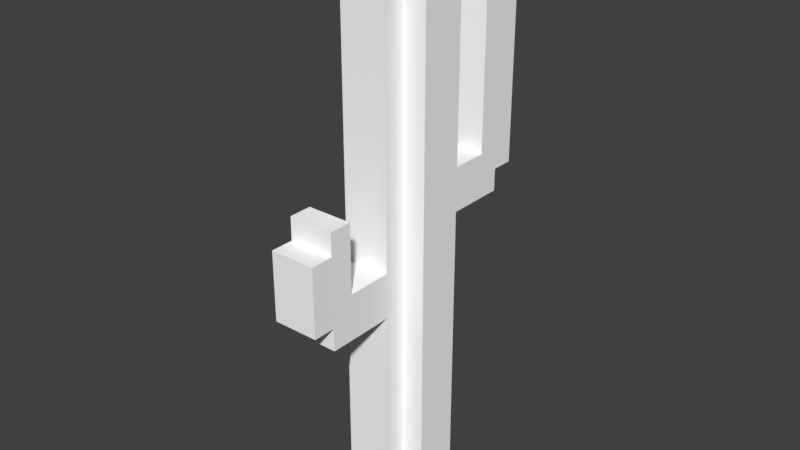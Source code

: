 # Source: Desert_Cactus.blend  (saved by Blender 2.79.0; exported with 4.5.12 LTS)
import bpy
from mathutils import Matrix  # noqa: F401  (used for matrix-valued properties, if any)

bpy.ops.wm.read_factory_settings(use_empty=True)
scene = bpy.context.scene
scene.name = 'Scene'

# ---- collections
col_collection_1 = bpy.data.collections.new('Collection 1'); scene.collection.children.link(col_collection_1)

# ---- materials (node trees are filled in below, after node groups)
mat_palette_002 = bpy.data.materials.new('palette.002')
mat_palette_002.alpha_threshold = 0.0
mat_palette_002.use_transparent_shadow = False
mat_palette_002.diffuse_color = (1.0, 1.0, 1.0, 1.0)
mat_palette_002.specular_color = (0.0, 0.0, 0.0)
mat_palette_002.roughness = 0.5
mat_palette_002.specular_intensity = 1.0

# ---- material node trees

# ---- world
world_world = bpy.data.worlds.new('World'); scene.world = world_world
world_world.color = (0.05088, 0.05088, 0.05088)
world_world.use_sun_shadow = False
world_world.sun_shadow_jitter_overblur = 0.0
world_world.cycles.sampling_method = 'MANUAL'

# ---- meshes
me_cacto_1 = bpy.data.meshes.new('Cacto_1')
me_cacto_1.from_pydata([(1.0, 13.0, -2.0), (1.0, 0.0, -3.0), (1.0, 0.0, -1.0), (1.0, 13.0, -3.0), (1.0, 14.0, -1.0), (1.0, 14.0, -2.0), (1.0, 18.0, -2.0), (1.0, 18.0, -3.0), (1.0, 19.0, -2.0), (1.0, 19.0, -3.0), (1.0, 21.0, -2.0), (1.0, 21.0, -3.0), (1.0, 22.0, -2.0), (1.0, 22.0, -3.0), (1.0, 23.0, -1.0), (1.0, 23.0, -3.0), (2.0, 9.0, 0.0), (2.0, 0.0, -1.0), (2.0, 0.0, 0.0), (2.0, 10.0, 3.0), (2.0, 9.0, 2.0), (2.0, 9.0, 3.0), (2.0, 10.0, 2.0), (2.0, 10.0, 1.0), (2.0, 11.0, 4.0), (2.0, 10.0, 4.0), (2.0, 11.0, 3.0), (2.0, 11.0, 2.0), (2.0, 11.0, 1.0), (2.0, 11.0, 0.0), (2.0, 12.0, 4.0), (2.0, 12.0, 3.0), (2.0, 12.0, -3.0), (2.0, 0.0, -4.0), (2.0, 0.0, -3.0), (2.0, 12.0, -4.0), (2.0, 13.0, 4.0), (2.0, 13.0, 3.0), (2.0, 13.0, 2.0), (2.0, 13.0, 0.0), (2.0, 13.0, -1.0), (2.0, 13.0, -3.0), (2.0, 12.0, -5.0), (2.0, 13.0, -5.0), (2.0, 12.0, -7.0), (2.0, 13.0, -7.0), (2.0, 14.0, 3.0), (2.0, 14.0, 2.0), (2.0, 14.0, -1.0), (2.0, 14.0, -3.0), (2.0, 13.0, -8.0), (2.0, 14.0, -4.0), (2.0, 14.0, -6.0), (2.0, 18.0, -3.0), (2.0, 18.0, -6.0), (2.0, 18.0, -7.0), (2.0, 19.0, -3.0), (2.0, 19.0, -6.0), (2.0, 19.0, -7.0), (2.0, 21.0, -3.0), (2.0, 21.0, -7.0), (2.0, 21.0, -8.0), (2.0, 22.0, 0.0), (2.0, 22.0, -1.0), (2.0, 22.0, -3.0), (2.0, 22.0, -6.0), (2.0, 22.0, -7.0), (2.0, 22.0, -8.0), (2.0, 23.0, 0.0), (2.0, 23.0, -1.0), (2.0, 23.0, -3.0), (2.0, 23.0, -4.0), (2.0, 23.0, -6.0), (2.0, 23.0, -7.0), (2.0, 24.0, -1.0), (2.0, 23.0, -2.0), (2.0, 24.0, -2.0), (2.0, 24.0, -3.0), (4.0, 0.0, 0.0), (4.0, 0.0, -1.0), (4.0, 9.0, 0.0), (4.0, 9.0, 3.0), (4.0, 10.0, 3.0), (4.0, 10.0, 4.0), (4.0, 11.0, 4.0), (4.0, 11.0, 3.0), (4.0, 11.0, 2.0), (4.0, 11.0, 0.0), (4.0, 0.0, -3.0), (4.0, 0.0, -4.0), (4.0, 11.0, -3.0), (4.0, 11.0, -4.0), (4.0, 12.0, 3.0), (4.0, 12.0, 2.0), (4.0, 12.0, -1.0), (4.0, 12.0, -4.0), (4.0, 13.0, 4.0), (4.0, 13.0, 3.0), (4.0, 13.0, 2.0), (4.0, 13.0, -3.0), (4.0, 12.0, -7.0), (4.0, 13.0, -4.0), (4.0, 13.0, -5.0), (4.0, 13.0, -7.0), (4.0, 14.0, 3.0), (4.0, 14.0, 2.0), (4.0, 14.0, 0.0), (4.0, 14.0, -1.0), (4.0, 14.0, -4.0), (4.0, 13.0, -8.0), (4.0, 14.0, -5.0), (4.0, 14.0, -6.0), (4.0, 15.0, -3.0), (4.0, 16.0, -3.0), (4.0, 17.0, 0.0), (4.0, 17.0, -1.0), (4.0, 18.0, 0.0), (4.0, 18.0, -1.0), (4.0, 18.0, -7.0), (4.0, 18.0, -8.0), (4.0, 19.0, -7.0), (4.0, 19.0, -8.0), (4.0, 20.0, -6.0), (4.0, 20.0, -7.0), (4.0, 21.0, 0.0), (4.0, 21.0, -1.0), (4.0, 22.0, -3.0), (4.0, 22.0, -6.0), (4.0, 22.0, -7.0), (4.0, 22.0, -8.0), (4.0, 23.0, 0.0), (4.0, 23.0, -1.0), (4.0, 23.0, -3.0), (4.0, 23.0, -4.0), (4.0, 23.0, -6.0), (4.0, 23.0, -7.0), (4.0, 23.0, -2.0), (4.0, 24.0, -1.0), (4.0, 24.0, -2.0), (4.0, 24.0, -3.0), (5.0, 0.0, -1.0), (5.0, 0.0, -3.0), (5.0, 12.0, -1.0), (5.0, 12.0, -2.0), (5.0, 13.0, -2.0), (5.0, 13.0, -3.0), (5.0, 15.0, -2.0), (5.0, 15.0, -3.0), (5.0, 16.0, -2.0), (5.0, 16.0, -3.0), (5.0, 22.0, -2.0), (5.0, 22.0, -3.0), (5.0, 23.0, -1.0), (5.0, 23.0, -2.0), (5.0, 23.0, -3.0), (3.0, 10.0, 4.0), (2.0, 11.0, 4.0), (2.0, 10.0, 4.0), (3.0, 11.0, 4.0), (2.0, 12.0, 4.0), (3.0, 12.0, 4.0), (2.0, 13.0, 4.0), (4.0, 10.0, 4.0), (4.0, 11.0, 4.0), (4.0, 13.0, 4.0), (3.0, 10.0, 3.0), (2.0, 10.0, 3.0), (2.0, 9.0, 3.0), (3.0, 13.0, 3.0), (2.0, 14.0, 3.0), (2.0, 13.0, 3.0), (3.0, 14.0, 3.0), (4.0, 9.0, 3.0), (4.0, 10.0, 3.0), (4.0, 13.0, 3.0), (4.0, 14.0, 3.0), (3.0, 9.0, 0.0), (2.0, 9.0, 0.0), (2.0, 0.0, 0.0), (3.0, 11.0, 0.0), (2.0, 13.0, 0.0), (2.0, 11.0, 0.0), (3.0, 13.0, 0.0), (2.0, 22.0, 0.0), (3.0, 14.0, 0.0), (3.0, 17.0, 0.0), (3.0, 18.0, 0.0), (3.0, 21.0, 0.0), (3.0, 22.0, 0.0), (2.0, 23.0, 0.0), (3.0, 23.0, 0.0), (4.0, 0.0, 0.0), (4.0, 9.0, 0.0), (4.0, 11.0, 0.0), (4.0, 14.0, 0.0), (4.0, 17.0, 0.0), (4.0, 18.0, 0.0), (4.0, 21.0, 0.0), (4.0, 23.0, 0.0), (2.0, 0.0, -1.0), (1.0, 14.0, -1.0), (1.0, 0.0, -1.0), (2.0, 13.0, -1.0), (2.0, 14.0, -1.0), (1.0, 23.0, -1.0), (2.0, 22.0, -1.0), (2.0, 23.0, -1.0), (3.0, 23.0, -1.0), (2.0, 24.0, -1.0), (3.0, 24.0, -1.0), (4.0, 23.0, -1.0), (4.0, 24.0, -1.0), (5.0, 0.0, -1.0), (4.0, 12.0, -1.0), (4.0, 0.0, -1.0), (5.0, 12.0, -1.0), (4.0, 21.0, -1.0), (4.0, 18.0, -1.0), (4.0, 14.0, -1.0), (4.0, 17.0, -1.0), (5.0, 23.0, -1.0), (3.0, 14.0, -6.0), (2.0, 18.0, -6.0), (2.0, 14.0, -6.0), (3.0, 18.0, -6.0), (2.0, 19.0, -6.0), (3.0, 19.0, -6.0), (2.0, 22.0, -6.0), (3.0, 20.0, -6.0), (4.0, 14.0, -6.0), (4.0, 20.0, -6.0), (4.0, 22.0, -6.0), (2.0, 23.0, -6.0), (4.0, 23.0, -6.0), (2.0, 11.0, 2.0), (2.0, 13.0, 2.0), (3.0, 11.0, 2.0), (3.0, 12.0, 2.0), (2.0, 14.0, 2.0), (3.0, 13.0, 2.0), (3.0, 14.0, 2.0), (4.0, 11.0, 2.0), (4.0, 12.0, 2.0), (4.0, 13.0, 2.0), (4.0, 14.0, 2.0), (1.0, 0.0, -3.0), (1.0, 13.0, -3.0), (2.0, 0.0, -3.0), (2.0, 12.0, -3.0), (1.0, 18.0, -3.0), (2.0, 13.0, -3.0), (2.0, 14.0, -3.0), (1.0, 19.0, -3.0), (2.0, 18.0, -3.0), (1.0, 21.0, -3.0), (2.0, 19.0, -3.0), (1.0, 22.0, -3.0), (2.0, 21.0, -3.0), (1.0, 23.0, -3.0), (2.0, 22.0, -3.0), (2.0, 23.0, -3.0), (2.0, 24.0, -3.0), (3.0, 23.0, -3.0), (3.0, 24.0, -3.0), (4.0, 23.0, -3.0), (4.0, 24.0, -3.0), (4.0, 0.0, -3.0), (4.0, 11.0, -3.0), (5.0, 0.0, -3.0), (4.0, 13.0, -3.0), (4.0, 15.0, -3.0), (5.0, 13.0, -3.0), (4.0, 16.0, -3.0), (5.0, 15.0, -3.0), (4.0, 22.0, -3.0), (5.0, 16.0, -3.0), (5.0, 22.0, -3.0), (5.0, 23.0, -3.0), (2.0, 0.0, -4.0), (2.0, 12.0, -4.0), (3.0, 11.0, -4.0), (3.0, 12.0, -4.0), (2.0, 14.0, -4.0), (2.0, 23.0, -4.0), (3.0, 14.0, -4.0), (4.0, 0.0, -4.0), (4.0, 11.0, -4.0), (4.0, 12.0, -4.0), (4.0, 14.0, -4.0), (4.0, 23.0, -4.0), (2.0, 12.0, -7.0), (2.0, 13.0, -7.0), (3.0, 12.0, -7.0), (3.0, 13.0, -7.0), (2.0, 22.0, -7.0), (2.0, 23.0, -7.0), (3.0, 22.0, -7.0), (4.0, 12.0, -7.0), (4.0, 13.0, -7.0), (4.0, 22.0, -7.0), (4.0, 23.0, -7.0), (2.0, 13.0, -8.0), (2.0, 21.0, -8.0), (3.0, 13.0, -8.0), (3.0, 18.0, -8.0), (3.0, 19.0, -8.0), (2.0, 22.0, -8.0), (3.0, 21.0, -8.0), (3.0, 22.0, -8.0), (4.0, 13.0, -8.0), (4.0, 18.0, -8.0), (4.0, 19.0, -8.0), (4.0, 22.0, -8.0), (2.0, 0.0, -1.0), (4.0, 0.0, 0.0), (2.0, 0.0, 0.0), (4.0, 0.0, -1.0), (1.0, 0.0, -3.0), (1.0, 0.0, -1.0), (2.0, 0.0, -3.0), (4.0, 0.0, -3.0), (5.0, 0.0, -1.0), (5.0, 0.0, -3.0), (2.0, 0.0, -4.0), (4.0, 0.0, -4.0), (2.0, 9.0, 2.0), (4.0, 9.0, 3.0), (2.0, 9.0, 3.0), (3.0, 9.0, 2.0), (2.0, 9.0, 0.0), (3.0, 9.0, 0.0), (4.0, 9.0, 0.0), (2.0, 10.0, 3.0), (3.0, 10.0, 4.0), (2.0, 10.0, 4.0), (3.0, 10.0, 3.0), (4.0, 10.0, 4.0), (4.0, 10.0, 3.0), (2.0, 12.0, -5.0), (3.0, 12.0, -4.0), (2.0, 12.0, -4.0), (3.0, 12.0, -5.0), (4.0, 12.0, -4.0), (2.0, 12.0, -7.0), (3.0, 12.0, -7.0), (4.0, 12.0, -7.0), (2.0, 13.0, -8.0), (3.0, 13.0, -7.0), (2.0, 13.0, -7.0), (3.0, 13.0, -8.0), (4.0, 13.0, -7.0), (4.0, 13.0, -8.0), (2.0, 11.0, 2.0), (3.0, 11.0, 2.0), (2.0, 11.0, 1.0), (4.0, 11.0, 2.0), (3.0, 11.0, 1.0), (2.0, 11.0, 0.0), (3.0, 11.0, 0.0), (4.0, 11.0, 0.0), (2.0, 13.0, 4.0), (4.0, 13.0, 4.0), (2.0, 13.0, 3.0), (3.0, 13.0, 3.0), (4.0, 13.0, 3.0), (2.0, 14.0, 3.0), (3.0, 14.0, 3.0), (2.0, 14.0, 2.0), (4.0, 14.0, 3.0), (3.0, 14.0, 2.0), (4.0, 14.0, 2.0), (2.0, 14.0, -4.0), (3.0, 14.0, -4.0), (3.0, 14.0, -5.0), (4.0, 14.0, -4.0), (4.0, 14.0, -5.0), (2.0, 14.0, -6.0), (3.0, 14.0, -6.0), (4.0, 14.0, -6.0), (2.0, 22.0, -7.0), (3.0, 22.0, -7.0), (2.0, 22.0, -8.0), (4.0, 22.0, -7.0), (3.0, 22.0, -8.0), (4.0, 22.0, -8.0), (2.0, 23.0, 0.0), (3.0, 23.0, 0.0), (2.0, 23.0, -1.0), (4.0, 23.0, 0.0), (3.0, 23.0, -1.0), (4.0, 23.0, -1.0), (1.0, 23.0, -1.0), (2.0, 23.0, -2.0), (5.0, 23.0, -1.0), (4.0, 23.0, -2.0), (5.0, 23.0, -2.0), (1.0, 23.0, -3.0), (2.0, 23.0, -3.0), (4.0, 23.0, -3.0), (5.0, 23.0, -3.0), (3.0, 23.0, -3.0), (2.0, 23.0, -4.0), (4.0, 23.0, -4.0), (2.0, 23.0, -6.0), (4.0, 23.0, -6.0), (2.0, 23.0, -7.0), (4.0, 23.0, -7.0), (2.0, 24.0, -1.0), (3.0, 24.0, -1.0), (2.0, 24.0, -2.0), (4.0, 24.0, -1.0), (3.0, 24.0, -2.0), (4.0, 24.0, -2.0), (2.0, 24.0, -3.0), (3.0, 24.0, -3.0), (4.0, 24.0, -3.0)], [], [(0, 1, 2), (3, 1, 0), (4, 0, 2), (5, 3, 0), (5, 0, 4), (6, 5, 4), (6, 3, 5), (7, 3, 6), (8, 6, 4), (8, 7, 6), (9, 7, 8), (10, 8, 4), (10, 9, 8), (11, 9, 10), (12, 10, 4), (12, 11, 10), (13, 11, 12), (14, 12, 4), (14, 13, 12), (15, 13, 14), (16, 17, 18), (19, 20, 21), (22, 16, 20), (22, 20, 19), (23, 16, 22), (24, 19, 25), (26, 22, 19), (26, 19, 24), (26, 23, 22), (27, 23, 26), (28, 16, 23), (28, 23, 27), (29, 17, 16), (29, 16, 28), (30, 27, 26), (30, 26, 24), (31, 27, 30), (32, 33, 34), (35, 33, 32), (36, 31, 30), (37, 27, 31), (37, 31, 36), (38, 27, 37), (39, 17, 29), (40, 17, 39), (41, 35, 32), (41, 42, 35), (43, 44, 42), (43, 42, 41), (45, 44, 43), (46, 38, 37), (47, 38, 46), (48, 40, 39), (49, 50, 45), (49, 45, 43), (49, 43, 41), (51, 50, 49), (52, 50, 51), (53, 51, 49), (54, 50, 52), (55, 50, 54), (56, 51, 53), (57, 55, 54), (58, 50, 55), (58, 55, 57), (59, 51, 56), (60, 50, 58), (60, 58, 57), (61, 50, 60), (62, 48, 39), (63, 48, 62), (64, 51, 59), (65, 60, 57), (66, 61, 60), (66, 60, 65), (67, 61, 66), (68, 63, 62), (69, 63, 68), (70, 51, 64), (71, 51, 70), (72, 66, 65), (73, 66, 72), (74, 75, 69), (76, 70, 75), (76, 75, 74), (77, 70, 76), (78, 79, 80), (81, 80, 82), (83, 82, 84), (82, 80, 85), (84, 82, 85), (85, 80, 86), (80, 79, 87), (86, 80, 87), (88, 89, 90), (90, 89, 91), (85, 86, 92), (84, 85, 92), (92, 86, 93), (87, 79, 94), (90, 91, 95), (84, 92, 96), (92, 93, 97), (96, 92, 97), (97, 93, 98), (90, 95, 99), (95, 100, 99), (99, 100, 101), (101, 100, 102), (102, 100, 103), (97, 98, 104), (104, 98, 105), (87, 94, 106), (106, 94, 107), (99, 101, 108), (101, 102, 108), (103, 109, 110), (108, 102, 110), (102, 103, 110), (110, 109, 111), (99, 108, 112), (112, 108, 113), (106, 107, 114), (114, 107, 115), (114, 115, 116), (116, 115, 117), (111, 109, 118), (118, 109, 119), (111, 118, 120), (118, 119, 120), (120, 119, 121), (111, 120, 122), (120, 121, 122), (122, 121, 123), (116, 117, 124), (124, 117, 125), (113, 108, 126), (122, 123, 127), (123, 121, 128), (127, 123, 128), (128, 121, 129), (124, 125, 130), (130, 125, 131), (126, 108, 132), (132, 108, 133), (127, 128, 134), (134, 128, 135), (131, 136, 137), (136, 132, 138), (137, 136, 138), (138, 132, 139), (140, 141, 142), (142, 141, 143), (142, 143, 144), (143, 141, 144), (144, 141, 145), (142, 144, 146), (144, 145, 146), (146, 145, 147), (142, 146, 148), (146, 147, 148), (148, 147, 149), (142, 148, 150), (148, 149, 150), (150, 149, 151), (142, 150, 152), (150, 151, 153), (152, 150, 153), (153, 151, 154), (155, 156, 157), (158, 159, 156), (158, 156, 155), (160, 161, 159), (160, 159, 158), (162, 158, 155), (163, 160, 158), (163, 158, 162), (164, 161, 160), (164, 160, 163), (165, 166, 167), (168, 169, 170), (171, 169, 168), (172, 165, 167), (173, 165, 172), (174, 171, 168), (175, 171, 174), (176, 177, 178), (179, 180, 181), (182, 183, 180), (182, 180, 179), (184, 183, 182), (185, 183, 184), (186, 183, 185), (187, 183, 186), (188, 189, 183), (188, 183, 187), (190, 189, 188), (191, 176, 178), (192, 176, 191), (193, 182, 179), (193, 184, 182), (194, 185, 184), (194, 184, 193), (195, 186, 185), (195, 185, 194), (196, 187, 186), (196, 186, 195), (197, 188, 187), (197, 187, 196), (197, 190, 188), (198, 190, 197), (199, 200, 201), (202, 200, 199), (203, 204, 200), (203, 200, 202), (205, 204, 203), (206, 204, 205), (207, 208, 206), (209, 208, 207), (210, 209, 207), (211, 209, 210), (212, 213, 214), (215, 216, 217), (215, 213, 212), (215, 218, 213), (215, 210, 216), (215, 219, 218), (215, 217, 219), (220, 210, 215), (221, 222, 223), (224, 225, 222), (224, 222, 221), (226, 227, 225), (226, 225, 224), (228, 227, 226), (229, 224, 221), (229, 226, 224), (229, 228, 226), (230, 227, 228), (230, 228, 229), (231, 232, 227), (231, 227, 230), (233, 232, 231), (234, 235, 236), (236, 235, 237), (235, 238, 239), (237, 235, 239), (239, 238, 240), (236, 237, 241), (237, 239, 242), (241, 237, 242), (239, 240, 243), (242, 239, 243), (243, 240, 244), (245, 246, 247), (247, 246, 248), (246, 249, 250), (248, 246, 250), (250, 249, 251), (249, 252, 253), (251, 249, 253), (252, 254, 255), (253, 252, 255), (254, 256, 257), (255, 254, 257), (256, 258, 259), (257, 256, 259), (259, 258, 260), (260, 261, 262), (262, 261, 263), (262, 263, 264), (264, 263, 265), (266, 267, 268), (267, 269, 268), (269, 270, 271), (268, 269, 271), (270, 272, 273), (271, 270, 273), (272, 274, 275), (273, 272, 275), (274, 264, 276), (275, 274, 276), (276, 264, 277), (278, 279, 280), (280, 279, 281), (282, 283, 284), (278, 280, 285), (280, 281, 286), (285, 280, 286), (286, 281, 287), (284, 283, 288), (288, 283, 289), (290, 291, 292), (292, 291, 293), (294, 295, 296), (292, 293, 297), (297, 293, 298), (296, 295, 299), (299, 295, 300), (301, 302, 303), (303, 302, 304), (304, 302, 305), (302, 306, 307), (305, 302, 307), (307, 306, 308), (303, 304, 309), (304, 305, 310), (309, 304, 310), (305, 307, 311), (310, 305, 311), (307, 308, 311), (311, 308, 312), (313, 314, 315), (316, 314, 313), (317, 313, 318), (319, 316, 313), (319, 313, 317), (320, 321, 316), (320, 316, 319), (322, 321, 320), (323, 320, 319), (324, 320, 323), (325, 326, 327), (328, 326, 325), (329, 328, 325), (330, 326, 328), (330, 328, 329), (331, 326, 330), (332, 333, 334), (335, 336, 333), (335, 333, 332), (337, 336, 335), (338, 339, 340), (341, 342, 339), (341, 339, 338), (343, 341, 338), (344, 342, 341), (344, 341, 343), (345, 342, 344), (346, 347, 348), (349, 350, 347), (349, 347, 346), (351, 350, 349), (352, 353, 354), (353, 355, 356), (354, 353, 356), (354, 356, 357), (356, 355, 358), (357, 356, 358), (358, 355, 359), (360, 361, 362), (362, 361, 363), (363, 361, 364), (365, 366, 367), (366, 368, 369), (367, 366, 369), (369, 368, 370), (371, 372, 373), (372, 374, 373), (373, 374, 375), (371, 373, 376), (373, 375, 377), (376, 373, 377), (377, 375, 378), (379, 380, 381), (380, 382, 383), (381, 380, 383), (383, 382, 384), (385, 386, 387), (386, 388, 389), (387, 386, 389), (389, 388, 390), (391, 387, 392), (390, 393, 394), (394, 393, 395), (391, 392, 396), (396, 392, 397), (394, 395, 398), (398, 395, 399), (397, 400, 401), (400, 398, 401), (401, 398, 402), (403, 404, 405), (405, 404, 406), (407, 408, 409), (408, 410, 411), (409, 408, 411), (411, 410, 412), (409, 411, 413), (411, 412, 414), (413, 411, 414), (414, 412, 415)])
me_cacto_1.polygons.foreach_set('use_smooth', [True] * 392)
_uv = me_cacto_1.uv_layers.new(name='UVMap')
_uv.uv.foreach_set('vector', [0.5801, 0.5, 0.5801, 0.5, 0.5801, 0.5, 0.5801, 0.5, 0.5801, 0.5, 0.5801, 0.5, 0.5801, 0.5, 0.5801, 0.5, 0.5801, 0.5, 0.5762, 0.5, 0.5762, 0.5, 0.5762, 0.5, 0.5801, 0.5, 0.5801, 0.5, 0.5801, 0.5, 0.5762, 0.5, 0.5762, 0.5, 0.5762, 0.5, 0.5762, 0.5, 0.5762, 0.5, 0.5762, 0.5, 0.5762, 0.5, 0.5762, 0.5, 0.5762, 0.5, 0.5762, 0.5, 0.5762, 0.5, 0.5762, 0.5, 0.6035, 0.5, 0.6035, 0.5, 0.6035, 0.5, 0.6035, 0.5, 0.6035, 0.5, 0.6035, 0.5, 0.5762, 0.5, 0.5762, 0.5, 0.5762, 0.5, 0.5762, 0.5, 0.5762, 0.5, 0.5762, 0.5, 0.5762, 0.5, 0.5762, 0.5, 0.5762, 0.5, 0.5762, 0.5, 0.5762, 0.5, 0.5762, 0.5, 0.6035, 0.5, 0.6035, 0.5, 0.6035, 0.5, 0.6035, 0.5, 0.6035, 0.5, 0.6035, 0.5, 0.5762, 0.5, 0.5762, 0.5, 0.5762, 0.5, 0.5762, 0.5, 0.5762, 0.5, 0.5762, 0.5, 0.5762, 0.5, 0.5762, 0.5, 0.5762, 0.5, 0.5801, 0.5, 0.5801, 0.5, 0.5801, 0.5, 0.5723, 0.5, 0.5723, 0.5, 0.5723, 0.5, 0.5801, 0.5, 0.5801, 0.5, 0.5801, 0.5, 0.5723, 0.5, 0.5723, 0.5, 0.5723, 0.5, 0.5801, 0.5, 0.5801, 0.5, 0.5801, 0.5, 0.5723, 0.5, 0.5723, 0.5, 0.5723, 0.5, 0.5762, 0.5, 0.5762, 0.5, 0.5762, 0.5, 0.5723, 0.5, 0.5723, 0.5, 0.5723, 0.5, 0.5762, 0.5, 0.5762, 0.5, 0.5762, 0.5, 0.5762, 0.5, 0.5762, 0.5, 0.5762, 0.5, 0.5801, 0.5, 0.5801, 0.5, 0.5801, 0.5, 0.5762, 0.5, 0.5762, 0.5, 0.5762, 0.5, 0.5801, 0.5, 0.5801, 0.5, 0.5801, 0.5, 0.5801, 0.5, 0.5801, 0.5, 0.5801, 0.5, 0.5762, 0.5, 0.5762, 0.5, 0.5762, 0.5, 0.5762, 0.5, 0.5762, 0.5, 0.5762, 0.5, 0.5762, 0.5, 0.5762, 0.5, 0.5762, 0.5, 0.5801, 0.5, 0.5801, 0.5, 0.5801, 0.5, 0.5801, 0.5, 0.5801, 0.5, 0.5801, 0.5, 0.5723, 0.5, 0.5723, 0.5, 0.5723, 0.5, 0.5762, 0.5, 0.5762, 0.5, 0.5762, 0.5, 0.5723, 0.5, 0.5723, 0.5, 0.5723, 0.5, 0.5762, 0.5, 0.5762, 0.5, 0.5762, 0.5, 0.5801, 0.5, 0.5801, 0.5, 0.5801, 0.5, 0.5801, 0.5, 0.5801, 0.5, 0.5801, 0.5, 0.5762, 0.5, 0.5762, 0.5, 0.5762, 0.5, 0.5762, 0.5, 0.5762, 0.5, 0.5762, 0.5, 0.5801, 0.5, 0.5801, 0.5, 0.5801, 0.5, 0.5762, 0.5, 0.5762, 0.5, 0.5762, 0.5, 0.5801, 0.5, 0.5801, 0.5, 0.5801, 0.5, 0.6035, 0.5, 0.6035, 0.5, 0.6035, 0.5, 0.6035, 0.5, 0.6035, 0.5, 0.6035, 0.5, 0.5762, 0.5, 0.5762, 0.5, 0.5762, 0.5, 0.5762, 0.5, 0.5762, 0.5, 0.5762, 0.5, 0.5762, 0.5, 0.5762, 0.5, 0.5762, 0.5, 0.5762, 0.5, 0.5762, 0.5, 0.5762, 0.5, 0.5762, 0.5, 0.5762, 0.5, 0.5762, 0.5, 0.5762, 0.5, 0.5762, 0.5, 0.5762, 0.5, 0.5723, 0.5, 0.5723, 0.5, 0.5723, 0.5, 0.5762, 0.5, 0.5762, 0.5, 0.5762, 0.5, 0.5762, 0.5, 0.5762, 0.5, 0.5762, 0.5, 0.5723, 0.5, 0.5723, 0.5, 0.5723, 0.5, 0.6035, 0.5, 0.6035, 0.5, 0.6035, 0.5, 0.5762, 0.5, 0.5762, 0.5, 0.5762, 0.5, 0.6035, 0.5, 0.6035, 0.5, 0.6035, 0.5, 0.5723, 0.5, 0.5723, 0.5, 0.5723, 0.5, 0.5762, 0.5, 0.5762, 0.5, 0.5762, 0.5, 0.5762, 0.5, 0.5762, 0.5, 0.5762, 0.5, 0.5762, 0.5, 0.5762, 0.5, 0.5762, 0.5, 0.5762, 0.5, 0.5762, 0.5, 0.5762, 0.5, 0.5762, 0.5, 0.5762, 0.5, 0.5762, 0.5, 0.5723, 0.5, 0.5723, 0.5, 0.5723, 0.5, 0.5762, 0.5, 0.5762, 0.5, 0.5762, 0.5, 0.6035, 0.5, 0.6035, 0.5, 0.6035, 0.5, 0.5762, 0.5, 0.5762, 0.5, 0.5762, 0.5, 0.6035, 0.5, 0.6035, 0.5, 0.6035, 0.5, 0.6035, 0.5, 0.6035, 0.5, 0.6035, 0.5, 0.6035, 0.5, 0.6035, 0.5, 0.6035, 0.5, 0.5723, 0.5, 0.5723, 0.5, 0.5723, 0.5, 0.5723, 0.5, 0.5723, 0.5, 0.5723, 0.5, 0.5996, 0.5, 0.5996, 0.5, 0.5996, 0.5, 0.5996, 0.5, 0.5996, 0.5, 0.5996, 0.5, 0.5996, 0.5, 0.5996, 0.5, 0.5996, 0.5, 0.6035, 0.5, 0.6035, 0.5, 0.6035, 0.5, 0.5996, 0.5, 0.5996, 0.5, 0.5996, 0.5, 0.6035, 0.5, 0.6035, 0.5, 0.6035, 0.5, 0.5801, 0.5, 0.5801, 0.5, 0.5801, 0.5, 0.5723, 0.5, 0.5723, 0.5, 0.5723, 0.5, 0.5762, 0.5, 0.5762, 0.5, 0.5762, 0.5, 0.5723, 0.5, 0.5723, 0.5, 0.5723, 0.5, 0.5762, 0.5, 0.5762, 0.5, 0.5762, 0.5, 0.5723, 0.5, 0.5723, 0.5, 0.5723, 0.5, 0.5801, 0.5, 0.5801, 0.5, 0.5801, 0.5, 0.5723, 0.5, 0.5723, 0.5, 0.5723, 0.5, 0.5801, 0.5, 0.5801, 0.5, 0.5801, 0.5, 0.5801, 0.5, 0.5801, 0.5, 0.5801, 0.5, 0.5723, 0.5, 0.5723, 0.5, 0.5723, 0.5, 0.5723, 0.5, 0.5723, 0.5, 0.5723, 0.5, 0.5723, 0.5, 0.5723, 0.5, 0.5723, 0.5, 0.5801, 0.5, 0.5801, 0.5, 0.5801, 0.5, 0.5723, 0.5, 0.5723, 0.5, 0.5723, 0.5, 0.5723, 0.5, 0.5723, 0.5, 0.5723, 0.5, 0.5762, 0.5, 0.5762, 0.5, 0.5762, 0.5, 0.5723, 0.5, 0.5723, 0.5, 0.5723, 0.5, 0.5762, 0.5, 0.5762, 0.5, 0.5762, 0.5, 0.5723, 0.5, 0.5723, 0.5, 0.5723, 0.5, 0.5723, 0.5, 0.5723, 0.5, 0.5723, 0.5, 0.5723, 0.5, 0.5723, 0.5, 0.5723, 0.5, 0.5723, 0.5, 0.5723, 0.5, 0.5723, 0.5, 0.5723, 0.5, 0.5723, 0.5, 0.5723, 0.5, 0.5996, 0.5, 0.5996, 0.5, 0.5996, 0.5, 0.5996, 0.5, 0.5996, 0.5, 0.5996, 0.5, 0.5801, 0.5, 0.5801, 0.5, 0.5801, 0.5, 0.5801, 0.5, 0.5801, 0.5, 0.5801, 0.5, 0.5723, 0.5, 0.5723, 0.5, 0.5723, 0.5, 0.5996, 0.5, 0.5996, 0.5, 0.5996, 0.5, 0.5723, 0.5, 0.5723, 0.5, 0.5723, 0.5, 0.5996, 0.5, 0.5996, 0.5, 0.5996, 0.5, 0.5723, 0.5, 0.5723, 0.5, 0.5723, 0.5, 0.5723, 0.5, 0.5723, 0.5, 0.5723, 0.5, 0.5723, 0.5, 0.5723, 0.5, 0.5723, 0.5, 0.5723, 0.5, 0.5723, 0.5, 0.5723, 0.5, 0.5723, 0.5, 0.5723, 0.5, 0.5723, 0.5, 0.5723, 0.5, 0.5723, 0.5, 0.5723, 0.5, 0.6035, 0.5, 0.6035, 0.5, 0.6035, 0.5, 0.6035, 0.5, 0.6035, 0.5, 0.6035, 0.5, 0.5723, 0.5, 0.5723, 0.5, 0.5723, 0.5, 0.5723, 0.5, 0.5723, 0.5, 0.5723, 0.5, 0.5723, 0.5, 0.5723, 0.5, 0.5723, 0.5, 0.5762, 0.5, 0.5762, 0.5, 0.5762, 0.5, 0.5762, 0.5, 0.5762, 0.5, 0.5762, 0.5, 0.5723, 0.5, 0.5723, 0.5, 0.5723, 0.5, 0.5723, 0.5, 0.5723, 0.5, 0.5723, 0.5, 0.5723, 0.5, 0.5723, 0.5, 0.5723, 0.5, 0.5762, 0.5, 0.5762, 0.5, 0.5762, 0.5, 0.5762, 0.5, 0.5762, 0.5, 0.5762, 0.5, 0.5723, 0.5, 0.5723, 0.5, 0.5723, 0.5, 0.5762, 0.5, 0.5762, 0.5, 0.5762, 0.5, 0.5723, 0.5, 0.5723, 0.5, 0.5723, 0.5, 0.5762, 0.5, 0.5762, 0.5, 0.5762, 0.5, 0.5723, 0.5, 0.5723, 0.5, 0.5723, 0.5, 0.5996, 0.5, 0.5996, 0.5, 0.5996, 0.5, 0.5996, 0.5, 0.5996, 0.5, 0.5996, 0.5, 0.5723, 0.5, 0.5723, 0.5, 0.5723, 0.5, 0.5723, 0.5, 0.5723, 0.5, 0.5723, 0.5, 0.5996, 0.5, 0.5996, 0.5, 0.5996, 0.5, 0.5996, 0.5, 0.5996, 0.5, 0.5996, 0.5, 0.6035, 0.5, 0.6035, 0.5, 0.6035, 0.5, 0.5996, 0.5, 0.5996, 0.5, 0.5996, 0.5, 0.6035, 0.5, 0.6035, 0.5, 0.6035, 0.5, 0.5996, 0.5, 0.5996, 0.5, 0.5996, 0.5, 0.5801, 0.5, 0.5801, 0.5, 0.5801, 0.5, 0.5801, 0.5, 0.5801, 0.5, 0.5801, 0.5, 0.5762, 0.5, 0.5762, 0.5, 0.5762, 0.5, 0.5801, 0.5, 0.5801, 0.5, 0.5801, 0.5, 0.5801, 0.5, 0.5801, 0.5, 0.5801, 0.5, 0.5762, 0.5, 0.5762, 0.5, 0.5762, 0.5, 0.5762, 0.5, 0.5762, 0.5, 0.5762, 0.5, 0.5762, 0.5, 0.5762, 0.5, 0.5762, 0.5, 0.5762, 0.5, 0.5762, 0.5, 0.5762, 0.5, 0.6035, 0.5, 0.6035, 0.5, 0.6035, 0.5, 0.6035, 0.5, 0.6035, 0.5, 0.6035, 0.5, 0.5762, 0.5, 0.5762, 0.5, 0.5762, 0.5, 0.5762, 0.5, 0.5762, 0.5, 0.5762, 0.5, 0.5762, 0.5, 0.5762, 0.5, 0.5762, 0.5, 0.5762, 0.5, 0.5762, 0.5, 0.5762, 0.5, 0.6035, 0.5, 0.6035, 0.5, 0.6035, 0.5, 0.5762, 0.5, 0.5762, 0.5, 0.5762, 0.5, 0.6035, 0.5, 0.6035, 0.5, 0.6035, 0.5, 0.5723, 0.5, 0.5723, 0.5, 0.5723, 0.5, 0.5762, 0.5, 0.5762, 0.5, 0.5762, 0.5, 0.5723, 0.5, 0.5723, 0.5, 0.5723, 0.5, 0.5723, 0.5, 0.5723, 0.5, 0.5723, 0.5, 0.5762, 0.5, 0.5762, 0.5, 0.5762, 0.5, 0.5762, 0.5, 0.5762, 0.5, 0.5762, 0.5, 0.5723, 0.5, 0.5723, 0.5, 0.5723, 0.5, 0.5762, 0.5, 0.5762, 0.5, 0.5762, 0.5, 0.5723, 0.5, 0.5723, 0.5, 0.5723, 0.5, 0.5723, 0.5, 0.5723, 0.5, 0.5723, 0.5, 0.5723, 0.5, 0.5723, 0.5, 0.5723, 0.5, 0.6035, 0.5, 0.6035, 0.5, 0.6035, 0.5, 0.6035, 0.5, 0.6035, 0.5, 0.6035, 0.5, 0.5723, 0.5, 0.5723, 0.5, 0.5723, 0.5, 0.5723, 0.5, 0.5723, 0.5, 0.5723, 0.5, 0.5996, 0.5, 0.5996, 0.5, 0.5996, 0.5, 0.5996, 0.5, 0.5996, 0.5, 0.5996, 0.5, 0.5801, 0.5, 0.5801, 0.5, 0.5801, 0.5, 0.5801, 0.5, 0.5801, 0.5, 0.5801, 0.5, 0.5762, 0.5, 0.5762, 0.5, 0.5762, 0.5, 0.5801, 0.5, 0.5801, 0.5, 0.5801, 0.5, 0.5762, 0.5, 0.5762, 0.5, 0.5762, 0.5, 0.5762, 0.5, 0.5762, 0.5, 0.5762, 0.5, 0.5762, 0.5, 0.5762, 0.5, 0.5762, 0.5, 0.5762, 0.5, 0.5762, 0.5, 0.5762, 0.5, 0.6035, 0.5, 0.6035, 0.5, 0.6035, 0.5, 0.5762, 0.5, 0.5762, 0.5, 0.5762, 0.5, 0.6035, 0.5, 0.6035, 0.5, 0.6035, 0.5, 0.5801, 0.5, 0.5801, 0.5, 0.5801, 0.5, 0.5801, 0.5, 0.5801, 0.5, 0.5801, 0.5, 0.5801, 0.5, 0.5801, 0.5, 0.5801, 0.5, 0.5801, 0.5, 0.5801, 0.5, 0.5801, 0.5, 0.5723, 0.5, 0.5723, 0.5, 0.5723, 0.5, 0.5801, 0.5, 0.5801, 0.5, 0.5801, 0.5, 0.6035, 0.5, 0.6035, 0.5, 0.6035, 0.5, 0.5723, 0.5, 0.5723, 0.5, 0.5723, 0.5, 0.5762, 0.5, 0.5762, 0.5, 0.5762, 0.5, 0.6035, 0.5, 0.6035, 0.5, 0.6035, 0.5, 0.5996, 0.5, 0.5996, 0.5, 0.5996, 0.5, 0.5762, 0.5, 0.5762, 0.5, 0.5762, 0.5, 0.5996, 0.5, 0.5996, 0.5, 0.5996, 0.5, 0.5996, 0.5, 0.5996, 0.5, 0.5996, 0.5, 0.5801, 0.5, 0.5801, 0.5, 0.5801, 0.5, 0.5801, 0.5, 0.5801, 0.5, 0.5801, 0.5, 0.5762, 0.5, 0.5762, 0.5, 0.5762, 0.5, 0.5801, 0.5, 0.5801, 0.5, 0.5801, 0.5, 0.5762, 0.5, 0.5762, 0.5, 0.5762, 0.5, 0.5762, 0.5, 0.5762, 0.5, 0.5762, 0.5, 0.5996, 0.5, 0.5996, 0.5, 0.5996, 0.5, 0.5996, 0.5, 0.5996, 0.5, 0.5996, 0.5, 0.6035, 0.5, 0.6035, 0.5, 0.6035, 0.5, 0.6035, 0.5, 0.6035, 0.5, 0.6035, 0.5, 0.5801, 0.5, 0.5801, 0.5, 0.5801, 0.5, 0.5762, 0.5, 0.5762, 0.5, 0.5762, 0.5, 0.5801, 0.5, 0.5801, 0.5, 0.5801, 0.5, 0.5762, 0.5, 0.5762, 0.5, 0.5762, 0.5, 0.5762, 0.5, 0.5762, 0.5, 0.5762, 0.5, 0.5762, 0.5, 0.5762, 0.5, 0.5762, 0.5, 0.5762, 0.5, 0.5762, 0.5, 0.5762, 0.5, 0.5762, 0.5, 0.5762, 0.5, 0.5762, 0.5, 0.5762, 0.5, 0.5762, 0.5, 0.5762, 0.5, 0.6035, 0.5, 0.6035, 0.5, 0.6035, 0.5, 0.5762, 0.5, 0.5762, 0.5, 0.5762, 0.5, 0.5762, 0.5, 0.5762, 0.5, 0.5762, 0.5, 0.6035, 0.5, 0.6035, 0.5, 0.6035, 0.5, 0.5762, 0.5, 0.5762, 0.5, 0.5762, 0.5, 0.5723, 0.5, 0.5723, 0.5, 0.5723, 0.5, 0.5723, 0.5, 0.5723, 0.5, 0.5723, 0.5, 0.5723, 0.5, 0.5723, 0.5, 0.5723, 0.5, 0.5762, 0.5, 0.5762, 0.5, 0.5762, 0.5, 0.5723, 0.5, 0.5723, 0.5, 0.5723, 0.5, 0.5996, 0.5, 0.5996, 0.5, 0.5996, 0.5, 0.5762, 0.5, 0.5762, 0.5, 0.5762, 0.5, 0.5996, 0.5, 0.5996, 0.5, 0.5996, 0.5, 0.5762, 0.5, 0.5762, 0.5, 0.5762, 0.5, 0.5762, 0.5, 0.5762, 0.5, 0.5762, 0.5, 0.6035, 0.5, 0.6035, 0.5, 0.6035, 0.5, 0.5762, 0.5, 0.5762, 0.5, 0.5762, 0.5, 0.6035, 0.5, 0.6035, 0.5, 0.6035, 0.5, 0.5723, 0.5, 0.5723, 0.5, 0.5723, 0.5, 0.5762, 0.5, 0.5762, 0.5, 0.5762, 0.5, 0.5723, 0.5, 0.5723, 0.5, 0.5723, 0.5, 0.5996, 0.5, 0.5996, 0.5, 0.5996, 0.5, 0.5762, 0.5, 0.5762, 0.5, 0.5762, 0.5, 0.5996, 0.5, 0.5996, 0.5, 0.5996, 0.5, 0.5801, 0.5, 0.5801, 0.5, 0.5801, 0.5, 0.5801, 0.5, 0.5801, 0.5, 0.5801, 0.5, 0.5762, 0.5, 0.5762, 0.5, 0.5762, 0.5, 0.5801, 0.5, 0.5801, 0.5, 0.5801, 0.5, 0.5762, 0.5, 0.5762, 0.5, 0.5762, 0.5, 0.6035, 0.5, 0.6035, 0.5, 0.6035, 0.5, 0.5762, 0.5, 0.5762, 0.5, 0.5762, 0.5, 0.5762, 0.5, 0.5762, 0.5, 0.5762, 0.5, 0.6035, 0.5, 0.6035, 0.5, 0.6035, 0.5, 0.6035, 0.5, 0.6035, 0.5, 0.6035, 0.5, 0.5762, 0.5, 0.5762, 0.5, 0.5762, 0.5, 0.5762, 0.5, 0.5762, 0.5, 0.5762, 0.5, 0.6035, 0.5, 0.6035, 0.5, 0.6035, 0.5, 0.5762, 0.5, 0.5762, 0.5, 0.5762, 0.5, 0.6035, 0.5, 0.6035, 0.5, 0.6035, 0.5, 0.6035, 0.5, 0.6035, 0.5, 0.6035, 0.5, 0.5996, 0.5, 0.5996, 0.5, 0.5996, 0.5, 0.5996, 0.5, 0.5996, 0.5, 0.5996, 0.5, 0.5801, 0.5, 0.5801, 0.5, 0.5801, 0.5, 0.5801, 0.5, 0.5801, 0.5, 0.5801, 0.5, 0.5762, 0.5, 0.5762, 0.5, 0.5762, 0.5, 0.5801, 0.5, 0.5801, 0.5, 0.5801, 0.5, 0.6035, 0.5, 0.6035, 0.5, 0.6035, 0.5, 0.5762, 0.5, 0.5762, 0.5, 0.5762, 0.5, 0.5762, 0.5, 0.5762, 0.5, 0.5762, 0.5, 0.6035, 0.5, 0.6035, 0.5, 0.6035, 0.5, 0.6035, 0.5, 0.6035, 0.5, 0.6035, 0.5, 0.5762, 0.5, 0.5762, 0.5, 0.5762, 0.5, 0.6035, 0.5, 0.6035, 0.5, 0.6035, 0.5, 0.5801, 0.5, 0.5801, 0.5, 0.5801, 0.5, 0.5801, 0.5, 0.5801, 0.5, 0.5801, 0.5, 0.5723, 0.5, 0.5723, 0.5, 0.5723, 0.5, 0.5801, 0.5, 0.5801, 0.5, 0.5801, 0.5, 0.5723, 0.5, 0.5723, 0.5, 0.5723, 0.5, 0.5801, 0.5, 0.5801, 0.5, 0.5801, 0.5, 0.5723, 0.5, 0.5723, 0.5, 0.5723, 0.5, 0.5723, 0.5, 0.5723, 0.5, 0.5723, 0.5, 0.5723, 0.5, 0.5723, 0.5, 0.5723, 0.5, 0.5801, 0.5, 0.5801, 0.5, 0.5801, 0.5, 0.5801, 0.5, 0.5801, 0.5, 0.5801, 0.5, 0.5996, 0.5, 0.5996, 0.5, 0.5996, 0.5, 0.5723, 0.5, 0.5723, 0.5, 0.5723, 0.5, 0.5723, 0.5, 0.5723, 0.5, 0.5723, 0.5, 0.5996, 0.5, 0.5996, 0.5, 0.5996, 0.5, 0.5996, 0.5, 0.5996, 0.5, 0.5996, 0.5, 0.5762, 0.5, 0.5762, 0.5, 0.5762, 0.5, 0.5762, 0.5, 0.5762, 0.5, 0.5762, 0.5, 0.5762, 0.5, 0.5762, 0.5, 0.5762, 0.5, 0.6035, 0.5, 0.6035, 0.5, 0.6035, 0.5, 0.5762, 0.5, 0.5762, 0.5, 0.5762, 0.5, 0.6035, 0.5, 0.6035, 0.5, 0.6035, 0.5, 0.5723, 0.5, 0.5723, 0.5, 0.5723, 0.5, 0.5762, 0.5, 0.5762, 0.5, 0.5762, 0.5, 0.5723, 0.5, 0.5723, 0.5, 0.5723, 0.5, 0.5723, 0.5, 0.5723, 0.5, 0.5723, 0.5, 0.5762, 0.5, 0.5762, 0.5, 0.5762, 0.5, 0.5723, 0.5, 0.5723, 0.5, 0.5723, 0.5, 0.5723, 0.5, 0.5723, 0.5, 0.5723, 0.5, 0.5801, 0.5, 0.5801, 0.5, 0.5801, 0.5, 0.5801, 0.5, 0.5801, 0.5, 0.5801, 0.5, 0.5801, 0.5, 0.5801, 0.5, 0.5801, 0.5, 0.5996, 0.5, 0.5996, 0.5, 0.5996, 0.5, 0.5801, 0.5, 0.5801, 0.5, 0.5801, 0.5, 0.5801, 0.5, 0.5801, 0.5, 0.5801, 0.5, 0.5996, 0.5, 0.5996, 0.5, 0.5996, 0.5, 0.5801, 0.5, 0.5801, 0.5, 0.5801, 0.5, 0.5801, 0.5, 0.5801, 0.5, 0.5801, 0.5, 0.5801, 0.5, 0.5801, 0.5, 0.5801, 0.5, 0.5723, 0.5, 0.5723, 0.5, 0.5723, 0.5, 0.5723, 0.5, 0.5723, 0.5, 0.5723, 0.5, 0.5801, 0.5, 0.5801, 0.5, 0.5801, 0.5, 0.5723, 0.5, 0.5723, 0.5, 0.5723, 0.5, 0.5801, 0.5, 0.5801, 0.5, 0.5801, 0.5, 0.5723, 0.5, 0.5723, 0.5, 0.5723, 0.5, 0.5723, 0.5, 0.5723, 0.5, 0.5723, 0.5, 0.5762, 0.5, 0.5762, 0.5, 0.5762, 0.5, 0.5723, 0.5, 0.5723, 0.5, 0.5723, 0.5, 0.5762, 0.5, 0.5762, 0.5, 0.5762, 0.5, 0.5762, 0.5, 0.5762, 0.5, 0.5762, 0.5, 0.5723, 0.5, 0.5723, 0.5, 0.5723, 0.5, 0.5762, 0.5, 0.5762, 0.5, 0.5762, 0.5, 0.5801, 0.5, 0.5801, 0.5, 0.5801, 0.5, 0.5723, 0.5, 0.5723, 0.5, 0.5723, 0.5, 0.5801, 0.5, 0.5801, 0.5, 0.5801, 0.5, 0.5723, 0.5, 0.5723, 0.5, 0.5723, 0.5, 0.5762, 0.5, 0.5762, 0.5, 0.5762, 0.5, 0.5723, 0.5, 0.5723, 0.5, 0.5723, 0.5, 0.5762, 0.5, 0.5762, 0.5, 0.5762, 0.5, 0.5723, 0.5, 0.5723, 0.5, 0.5723, 0.5, 0.5762, 0.5, 0.5762, 0.5, 0.5762, 0.5, 0.5723, 0.5, 0.5723, 0.5, 0.5723, 0.5, 0.5762, 0.5, 0.5762, 0.5, 0.5762, 0.5, 0.5801, 0.5, 0.5801, 0.5, 0.5801, 0.5, 0.5723, 0.5, 0.5723, 0.5, 0.5723, 0.5, 0.5801, 0.5, 0.5801, 0.5, 0.5801, 0.5, 0.5723, 0.5, 0.5723, 0.5, 0.5723, 0.5, 0.5723, 0.5, 0.5723, 0.5, 0.5723, 0.5, 0.5723, 0.5, 0.5723, 0.5, 0.5723, 0.5, 0.5723, 0.5, 0.5723, 0.5, 0.5723, 0.5, 0.6035, 0.5, 0.6035, 0.5, 0.6035, 0.5, 0.5996, 0.5, 0.5996, 0.5, 0.5996, 0.5, 0.6035, 0.5, 0.6035, 0.5, 0.6035, 0.5, 0.5996, 0.5, 0.5996, 0.5, 0.5996, 0.5, 0.5762, 0.5, 0.5762, 0.5, 0.5762, 0.5, 0.5996, 0.5, 0.5996, 0.5, 0.5996, 0.5, 0.5996, 0.5, 0.5996, 0.5, 0.5996, 0.5, 0.5762, 0.5, 0.5762, 0.5, 0.5762, 0.5, 0.5723, 0.5, 0.5723, 0.5, 0.5723, 0.5, 0.5762, 0.5, 0.5762, 0.5, 0.5762, 0.5, 0.5723, 0.5, 0.5723, 0.5, 0.5723, 0.5, 0.6035, 0.5, 0.6035, 0.5, 0.6035, 0.5, 0.5723, 0.5, 0.5723, 0.5, 0.5723, 0.5, 0.6035, 0.5, 0.6035, 0.5, 0.6035, 0.5, 0.5723, 0.5, 0.5723, 0.5, 0.5723, 0.5, 0.6035, 0.5, 0.6035, 0.5, 0.6035, 0.5, 0.5996, 0.5, 0.5996, 0.5, 0.5996, 0.5, 0.6035, 0.5, 0.6035, 0.5, 0.6035, 0.5, 0.5996, 0.5, 0.5996, 0.5, 0.5996, 0.5, 0.5762, 0.5, 0.5762, 0.5, 0.5762, 0.5, 0.5762, 0.5, 0.5762, 0.5, 0.5762, 0.5, 0.5762, 0.5, 0.5762, 0.5, 0.5762, 0.5, 0.5762, 0.5, 0.5762, 0.5, 0.5762, 0.5, 0.5762, 0.5, 0.5762, 0.5, 0.5762, 0.5, 0.6035, 0.5, 0.6035, 0.5, 0.6035, 0.5, 0.6035, 0.5, 0.6035, 0.5, 0.6035, 0.5, 0.5723, 0.5, 0.5723, 0.5, 0.5723, 0.5, 0.5723, 0.5, 0.5723, 0.5, 0.5723, 0.5, 0.5723, 0.5, 0.5723, 0.5, 0.5723, 0.5, 0.5996, 0.5, 0.5996, 0.5, 0.5996, 0.5, 0.5996, 0.5, 0.5996, 0.5, 0.5996, 0.5, 0.5996, 0.5, 0.5996, 0.5, 0.5996, 0.5, 0.6035, 0.5, 0.6035, 0.5, 0.6035, 0.5, 0.5996, 0.5, 0.5996, 0.5, 0.5996, 0.5, 0.6035, 0.5, 0.6035, 0.5, 0.6035, 0.5, 0.6035, 0.5, 0.6035, 0.5, 0.6035, 0.5, 0.5996, 0.5, 0.5996, 0.5, 0.5996, 0.5, 0.6035, 0.5, 0.6035, 0.5, 0.6035, 0.5, 0.5996, 0.5, 0.5996, 0.5, 0.5996, 0.5])
me_cacto_1.materials.append(mat_palette_002)
me_cacto_1.use_remesh_preserve_volume = False
me_cacto_1.use_remesh_preserve_attributes = False
me_cacto_1.use_mirror_vertex_groups = False
me_cacto_1.update()
me_cacto_1.normals_split_custom_set([tuple(v) for v in zip(*[iter([-1.0, 0.0, 0.0, -1.0, 0.0, 0.0, -1.0, 0.0, 0.0, -1.0, 0.0, 0.0, -1.0, 0.0, 0.0, -1.0, 0.0, 0.0, -1.0, 0.0, 0.0, -1.0, 0.0, 0.0, -1.0, 0.0, 0.0, -1.0, 0.0, 0.0, -1.0, 0.0, 0.0, -1.0, 0.0, 0.0, -1.0, 0.0, 0.0, -1.0, 0.0, 0.0, -1.0, 0.0, 0.0, -1.0, 0.0, 0.0, -1.0, 0.0, 0.0, -1.0, 0.0, 0.0, -1.0, 0.0, 0.0, -1.0, 0.0, 0.0, -1.0, 0.0, 0.0, -1.0, 0.0, 0.0, -1.0, 0.0, 0.0, -1.0, 0.0, 0.0, -1.0, 0.0, 0.0, -1.0, 0.0, 0.0, -1.0, 0.0, 0.0, -1.0, 0.0, 0.0, -1.0, 0.0, 0.0, -1.0, 0.0, 0.0, -1.0, 0.0, 0.0, -1.0, 0.0, 0.0, -1.0, 0.0, 0.0, -1.0, 0.0, 0.0, -1.0, 0.0, 0.0, -1.0, 0.0, 0.0, -1.0, 0.0, 0.0, -1.0, 0.0, 0.0, -1.0, 0.0, 0.0, -1.0, 0.0, 0.0, -1.0, 0.0, 0.0, -1.0, 0.0, 0.0, -1.0, 0.0, 0.0, -1.0, 0.0, 0.0, -1.0, 0.0, 0.0, -1.0, 0.0, 0.0, -1.0, 0.0, 0.0, -1.0, 0.0, 0.0, -1.0, 0.0, 0.0, -1.0, 0.0, 0.0, -1.0, 0.0, 0.0, -1.0, 0.0, 0.0, -1.0, 0.0, 0.0, -1.0, 0.0, 0.0, -1.0, 0.0, 0.0, -1.0, 0.0, 0.0, -1.0, 0.0, 0.0, -1.0, 0.0, 0.0, -1.0, 0.0, 0.0, -1.0, 0.0, 0.0, -1.0, 0.0, 0.0, -1.0, 0.0, 0.0, -1.0, 0.0, 0.0, -1.0, 0.0, 0.0, -1.0, 0.0, 0.0, -1.0, 0.0, 0.0, -1.0, 0.0, 0.0, -1.0, 0.0, 0.0, -1.0, 0.0, 0.0, -1.0, 0.0, 0.0, -1.0, 0.0, 0.0, -1.0, 0.0, 0.0, -1.0, 0.0, 0.0, -1.0, 0.0, 0.0, -1.0, 0.0, 0.0, -1.0, 0.0, 0.0, -1.0, 0.0, 0.0, -1.0, 0.0, 0.0, -1.0, 0.0, 0.0, -1.0, 0.0, 0.0, -1.0, 0.0, 0.0, -1.0, 0.0, 0.0, -1.0, 0.0, 0.0, -1.0, 0.0, 0.0, -1.0, 0.0, 0.0, -1.0, 0.0, 0.0, -1.0, 0.0, 0.0, -1.0, 0.0, 0.0, -1.0, 0.0, 0.0, -1.0, 0.0, 0.0, -1.0, 0.0, 0.0, -1.0, 0.0, 0.0, -1.0, 0.0, 0.0, -1.0, 0.0, 0.0, -1.0, 0.0, 0.0, -1.0, 0.0, 0.0, -1.0, 0.0, 0.0, -1.0, 0.0, 0.0, -1.0, 0.0, 0.0, -1.0, 0.0, 0.0, -1.0, 0.0, 0.0, -1.0, 0.0, 0.0, -1.0, 0.0, 0.0, -1.0, 0.0, 0.0, -1.0, 0.0, 0.0, -1.0, 0.0, 0.0, -1.0, 0.0, 0.0, -1.0, 0.0, 0.0, -1.0, 0.0, 0.0, -1.0, 0.0, 0.0, -1.0, 0.0, 0.0, -1.0, 0.0, 0.0, -1.0, 0.0, 0.0, -1.0, 0.0, 0.0, -1.0, 0.0, 0.0, -1.0, 0.0, 0.0, -1.0, 0.0, 0.0, -1.0, 0.0, 0.0, -1.0, 0.0, 0.0, -1.0, 0.0, 0.0, -1.0, 0.0, 0.0, -1.0, 0.0, 0.0, -1.0, 0.0, 0.0, -1.0, 0.0, 0.0, -1.0, 0.0, 0.0, -1.0, 0.0, 0.0, -1.0, 0.0, 0.0, -1.0, 0.0, 0.0, -1.0, 0.0, 0.0, -1.0, 0.0, 0.0, -1.0, 0.0, 0.0, -1.0, 0.0, 0.0, -1.0, 0.0, 0.0, -1.0, 0.0, 0.0, -1.0, 0.0, 0.0, -1.0, 0.0, 0.0, -1.0, 0.0, 0.0, -1.0, 0.0, 0.0, -1.0, 0.0, 0.0, -1.0, 0.0, 0.0, -1.0, 0.0, 0.0, -1.0, 0.0, 0.0, -1.0, 0.0, 0.0, -1.0, 0.0, 0.0, -1.0, 0.0, 0.0, -1.0, 0.0, 0.0, -1.0, 0.0, 0.0, -1.0, 0.0, 0.0, -1.0, 0.0, 0.0, -1.0, 0.0, 0.0, -1.0, 0.0, 0.0, -1.0, 0.0, 0.0, -1.0, 0.0, 0.0, -1.0, 0.0, 0.0, -1.0, 0.0, 0.0, -1.0, 0.0, 0.0, -1.0, 0.0, 0.0, -1.0, 0.0, 0.0, -1.0, 0.0, 0.0, -1.0, 0.0, 0.0, -1.0, 0.0, 0.0, -1.0, 0.0, 0.0, -1.0, 0.0, 0.0, -1.0, 0.0, 0.0, -1.0, 0.0, 0.0, -1.0, 0.0, 0.0, -1.0, 0.0, 0.0, -1.0, 0.0, 0.0, -1.0, 0.0, 0.0, -1.0, 0.0, 0.0, -1.0, 0.0, 0.0, -1.0, 0.0, 0.0, -1.0, 0.0, 0.0, -1.0, 0.0, 0.0, -1.0, 0.0, 0.0, -1.0, 0.0, 0.0, -1.0, 0.0, 0.0, -1.0, 0.0, 0.0, -1.0, 0.0, 0.0, -1.0, 0.0, 0.0, -1.0, 0.0, 0.0, -1.0, 0.0, 0.0, -1.0, 0.0, 0.0, -1.0, 0.0, 0.0, -1.0, 0.0, 0.0, -1.0, 0.0, 0.0, -1.0, 0.0, 0.0, -1.0, 0.0, 0.0, -1.0, 0.0, 0.0, -1.0, 0.0, 0.0, -1.0, 0.0, 0.0, -1.0, 0.0, 0.0, -1.0, 0.0, 0.0, -1.0, 0.0, 0.0, -1.0, 0.0, 0.0, -1.0, 0.0, 0.0, -1.0, 0.0, 0.0, -1.0, 0.0, 0.0, -1.0, 0.0, 0.0, -1.0, 0.0, 0.0, -1.0, 0.0, 0.0, -1.0, 0.0, 0.0, -1.0, 0.0, 0.0, -1.0, 0.0, 0.0, -1.0, 0.0, 0.0, -1.0, 0.0, 0.0, -1.0, 0.0, 0.0, -1.0, 0.0, 0.0, -1.0, 0.0, 0.0, -1.0, 0.0, 0.0, -1.0, 0.0, 0.0, -1.0, 0.0, 0.0, -1.0, 0.0, 0.0, -1.0, 0.0, 0.0, -1.0, 0.0, 0.0, -1.0, 0.0, 0.0, -1.0, 0.0, 0.0, -1.0, 0.0, 0.0, -1.0, 0.0, 0.0, -1.0, 0.0, 0.0, -1.0, 0.0, 0.0, -1.0, 0.0, 0.0, -1.0, 0.0, 0.0, -1.0, 0.0, 0.0, -1.0, 0.0, 0.0, -1.0, 0.0, 0.0, -1.0, 0.0, 0.0, -1.0, 0.0, 0.0, -1.0, 0.0, 0.0, -1.0, 0.0, 0.0, -1.0, 0.0, 0.0, -1.0, 0.0, 0.0, -1.0, 0.0, 0.0, -1.0, 0.0, 0.0, -1.0, 0.0, 0.0, -1.0, 0.0, 0.0, -1.0, 0.0, 0.0, -1.0, 0.0, 0.0, -1.0, 0.0, 0.0, -1.0, 0.0, 0.0, -1.0, 0.0, 0.0, -1.0, 0.0, 0.0, -1.0, 0.0, 0.0, -1.0, 0.0, 0.0, -1.0, 0.0, 0.0, -1.0, 0.0, 0.0, -1.0, 0.0, 0.0, -1.0, 0.0, 0.0, -1.0, 0.0, 0.0, -1.0, 0.0, 0.0, -1.0, 0.0, 0.0, -1.0, 0.0, 0.0, -1.0, 0.0, 0.0, -1.0, 0.0, 0.0, -1.0, 0.0, 0.0, -1.0, 0.0, 0.0, -1.0, 0.0, 0.0, -1.0, 0.0, 0.0, 1.0, 0.0, 0.0, 1.0, 0.0, 0.0, 1.0, 0.0, 0.0, 1.0, 0.0, 0.0, 1.0, 0.0, 0.0, 1.0, 0.0, 0.0, 1.0, 0.0, 0.0, 1.0, 0.0, 0.0, 1.0, 0.0, 0.0, 1.0, 0.0, 0.0, 1.0, 0.0, 0.0, 1.0, 0.0, 0.0, 1.0, 0.0, 0.0, 1.0, 0.0, 0.0, 1.0, 0.0, 0.0, 1.0, 0.0, 0.0, 1.0, 0.0, 0.0, 1.0, 0.0, 0.0, 1.0, 0.0, 0.0, 1.0, 0.0, 0.0, 1.0, 0.0, 0.0, 1.0, 0.0, 0.0, 1.0, 0.0, 0.0, 1.0, 0.0, 0.0, 1.0, 0.0, 0.0, 1.0, 0.0, 0.0, 1.0, 0.0, 0.0, 1.0, 0.0, 0.0, 1.0, 0.0, 0.0, 1.0, 0.0, 0.0, 1.0, 0.0, 0.0, 1.0, 0.0, 0.0, 1.0, 0.0, 0.0, 1.0, 0.0, 0.0, 1.0, 0.0, 0.0, 1.0, 0.0, 0.0, 1.0, 0.0, 0.0, 1.0, 0.0, 0.0, 1.0, 0.0, 0.0, 1.0, 0.0, 0.0, 1.0, 0.0, 0.0, 1.0, 0.0, 0.0, 1.0, 0.0, 0.0, 1.0, 0.0, 0.0, 1.0, 0.0, 0.0, 1.0, 0.0, 0.0, 1.0, 0.0, 0.0, 1.0, 0.0, 0.0, 1.0, 0.0, 0.0, 1.0, 0.0, 0.0, 1.0, 0.0, 0.0, 1.0, 0.0, 0.0, 1.0, 0.0, 0.0, 1.0, 0.0, 0.0, 1.0, 0.0, 0.0, 1.0, 0.0, 0.0, 1.0, 0.0, 0.0, 1.0, 0.0, 0.0, 1.0, 0.0, 0.0, 1.0, 0.0, 0.0, 1.0, 0.0, 0.0, 1.0, 0.0, 0.0, 1.0, 0.0, 0.0, 1.0, 0.0, 0.0, 1.0, 0.0, 0.0, 1.0, 0.0, 0.0, 1.0, 0.0, 0.0, 1.0, 0.0, 0.0, 1.0, 0.0, 0.0, 1.0, 0.0, 0.0, 1.0, 0.0, 0.0, 1.0, 0.0, 0.0, 1.0, 0.0, 0.0, 1.0, 0.0, 0.0, 1.0, 0.0, 0.0, 1.0, 0.0, 0.0, 1.0, 0.0, 0.0, 1.0, 0.0, 0.0, 1.0, 0.0, 0.0, 1.0, 0.0, 0.0, 1.0, 0.0, 0.0, 1.0, 0.0, 0.0, 1.0, 0.0, 0.0, 1.0, 0.0, 0.0, 1.0, 0.0, 0.0, 1.0, 0.0, 0.0, 1.0, 0.0, 0.0, 1.0, 0.0, 0.0, 1.0, 0.0, 0.0, 1.0, 0.0, 0.0, 1.0, 0.0, 0.0, 1.0, 0.0, 0.0, 1.0, 0.0, 0.0, 1.0, 0.0, 0.0, 1.0, 0.0, 0.0, 1.0, 0.0, 0.0, 1.0, 0.0, 0.0, 1.0, 0.0, 0.0, 1.0, 0.0, 0.0, 1.0, 0.0, 0.0, 1.0, 0.0, 0.0, 1.0, 0.0, 0.0, 1.0, 0.0, 0.0, 1.0, 0.0, 0.0, 1.0, 0.0, 0.0, 1.0, 0.0, 0.0, 1.0, 0.0, 0.0, 1.0, 0.0, 0.0, 1.0, 0.0, 0.0, 1.0, 0.0, 0.0, 1.0, 0.0, 0.0, 1.0, 0.0, 0.0, 1.0, 0.0, 0.0, 1.0, 0.0, 0.0, 1.0, 0.0, 0.0, 1.0, 0.0, 0.0, 1.0, 0.0, 0.0, 1.0, 0.0, 0.0, 1.0, 0.0, 0.0, 1.0, 0.0, 0.0, 1.0, 0.0, 0.0, 1.0, 0.0, 0.0, 1.0, 0.0, 0.0, 1.0, 0.0, 0.0, 1.0, 0.0, 0.0, 1.0, 0.0, 0.0, 1.0, 0.0, 0.0, 1.0, 0.0, 0.0, 1.0, 0.0, 0.0, 1.0, 0.0, 0.0, 1.0, 0.0, 0.0, 1.0, 0.0, 0.0, 1.0, 0.0, 0.0, 1.0, 0.0, 0.0, 1.0, 0.0, 0.0, 1.0, 0.0, 0.0, 1.0, 0.0, 0.0, 1.0, 0.0, 0.0, 1.0, 0.0, 0.0, 1.0, 0.0, 0.0, 1.0, 0.0, 0.0, 1.0, 0.0, 0.0, 1.0, 0.0, 0.0, 1.0, 0.0, 0.0, 1.0, 0.0, 0.0, 1.0, 0.0, 0.0, 1.0, 0.0, 0.0, 1.0, 0.0, 0.0, 1.0, 0.0, 0.0, 1.0, 0.0, 0.0, 1.0, 0.0, 0.0, 1.0, 0.0, 0.0, 1.0, 0.0, 0.0, 1.0, 0.0, 0.0, 1.0, 0.0, 0.0, 1.0, 0.0, 0.0, 1.0, 0.0, 0.0, 1.0, 0.0, 0.0, 1.0, 0.0, 0.0, 1.0, 0.0, 0.0, 1.0, 0.0, 0.0, 1.0, 0.0, 0.0, 1.0, 0.0, 0.0, 1.0, 0.0, 0.0, 1.0, 0.0, 0.0, 1.0, 0.0, 0.0, 1.0, 0.0, 0.0, 1.0, 0.0, 0.0, 1.0, 0.0, 0.0, 1.0, 0.0, 0.0, 1.0, 0.0, 0.0, 1.0, 0.0, 0.0, 1.0, 0.0, 0.0, 1.0, 0.0, 0.0, 1.0, 0.0, 0.0, 1.0, 0.0, 0.0, 1.0, 0.0, 0.0, 1.0, 0.0, 0.0, 1.0, 0.0, 0.0, 1.0, 0.0, 0.0, 1.0, 0.0, 0.0, 1.0, 0.0, 0.0, 1.0, 0.0, 0.0, 1.0, 0.0, 0.0, 1.0, 0.0, 0.0, 1.0, 0.0, 0.0, 1.0, 0.0, 0.0, 1.0, 0.0, 0.0, 1.0, 0.0, 0.0, 1.0, 0.0, 0.0, 1.0, 0.0, 0.0, 1.0, 0.0, 0.0, 1.0, 0.0, 0.0, 1.0, 0.0, 0.0, 1.0, 0.0, 0.0, 1.0, 0.0, 0.0, 1.0, 0.0, 0.0, 1.0, 0.0, 0.0, 1.0, 0.0, 0.0, 1.0, 0.0, 0.0, 1.0, 0.0, 0.0, 1.0, 0.0, 0.0, 1.0, 0.0, 0.0, 1.0, 0.0, 0.0, 1.0, 0.0, 0.0, 1.0, 0.0, 0.0, 1.0, 0.0, 0.0, 1.0, 0.0, 0.0, 1.0, 0.0, 0.0, 1.0, 0.0, 0.0, 1.0, 0.0, 0.0, 1.0, 0.0, 0.0, 1.0, 0.0, 0.0, 1.0, 0.0, 0.0, 1.0, 0.0, 0.0, 1.0, 0.0, 0.0, 1.0, 0.0, 0.0, 1.0, 0.0, 0.0, 1.0, 0.0, 0.0, 1.0, 0.0, 0.0, 1.0, 0.0, 0.0, 1.0, 0.0, 0.0, 1.0, 0.0, 0.0, 1.0, 0.0, 0.0, 1.0, 0.0, 0.0, 1.0, 0.0, 0.0, 1.0, 0.0, 0.0, 1.0, 0.0, 0.0, 1.0, 0.0, 0.0, 1.0, 0.0, 0.0, 1.0, 0.0, 0.0, 1.0, 0.0, 0.0, 1.0, 0.0, 0.0, 1.0, 0.0, 0.0, 1.0, 0.0, 0.0, 1.0, 0.0, 0.0, 1.0, 0.0, 0.0, 1.0, 0.0, 0.0, 1.0, 0.0, 0.0, 1.0, 0.0, 0.0, 1.0, 0.0, 0.0, 1.0, 0.0, 0.0, 1.0, 0.0, 0.0, 1.0, 0.0, 0.0, 1.0, 0.0, 0.0, 1.0, 0.0, 0.0, 1.0, 0.0, 0.0, 1.0, 0.0, 0.0, 1.0, 0.0, 0.0, 0.0, 0.0, 1.0, 0.0, 0.0, 1.0, 0.0, 0.0, 1.0, 0.0, 0.0, 1.0, 0.0, 0.0, 1.0, 0.0, 0.0, 1.0, 0.0, 0.0, 1.0, 0.0, 0.0, 1.0, 0.0, 0.0, 1.0, 0.0, 0.0, 1.0, 0.0, 0.0, 1.0, 0.0, 0.0, 1.0, 0.0, 0.0, 1.0, 0.0, 0.0, 1.0, 0.0, 0.0, 1.0, 0.0, 0.0, 1.0, 0.0, 0.0, 1.0, 0.0, 0.0, 1.0, 0.0, 0.0, 1.0, 0.0, 0.0, 1.0, 0.0, 0.0, 1.0, 0.0, 0.0, 1.0, 0.0, 0.0, 1.0, 0.0, 0.0, 1.0, 0.0, 0.0, 1.0, 0.0, 0.0, 1.0, 0.0, 0.0, 1.0, 0.0, 0.0, 1.0, 0.0, 0.0, 1.0, 0.0, 0.0, 1.0, 0.0, 0.0, 1.0, 0.0, 0.0, 1.0, 0.0, 0.0, 1.0, 0.0, 0.0, 1.0, 0.0, 0.0, 1.0, 0.0, 0.0, 1.0, 0.0, 0.0, 1.0, 0.0, 0.0, 1.0, 0.0, 0.0, 1.0, 0.0, 0.0, 1.0, 0.0, 0.0, 1.0, 0.0, 0.0, 1.0, 0.0, 0.0, 1.0, 0.0, 0.0, 1.0, 0.0, 0.0, 1.0, 0.0, 0.0, 1.0, 0.0, 0.0, 1.0, 0.0, 0.0, 1.0, 0.0, 0.0, 1.0, 0.0, 0.0, 1.0, 0.0, 0.0, 1.0, 0.0, 0.0, 1.0, 0.0, 0.0, 1.0, 0.0, 0.0, 1.0, 0.0, 0.0, 1.0, 0.0, 0.0, 1.0, 0.0, 0.0, 1.0, 0.0, 0.0, 1.0, 0.0, 0.0, 1.0, 0.0, 0.0, 1.0, 0.0, 0.0, 1.0, 0.0, 0.0, 1.0, 0.0, 0.0, 1.0, 0.0, 0.0, 1.0, 0.0, 0.0, 1.0, 0.0, 0.0, 1.0, 0.0, 0.0, 1.0, 0.0, 0.0, 1.0, 0.0, 0.0, 1.0, 0.0, 0.0, 1.0, 0.0, 0.0, 1.0, 0.0, 0.0, 1.0, 0.0, 0.0, 1.0, 0.0, 0.0, 1.0, 0.0, 0.0, 1.0, 0.0, 0.0, 1.0, 0.0, 0.0, 1.0, 0.0, 0.0, 1.0, 0.0, 0.0, 1.0, 0.0, 0.0, 1.0, 0.0, 0.0, 1.0, 0.0, 0.0, 1.0, 0.0, 0.0, 1.0, 0.0, 0.0, 1.0, 0.0, 0.0, 1.0, 0.0, 0.0, 1.0, 0.0, 0.0, 1.0, 0.0, 0.0, 1.0, 0.0, 0.0, 1.0, 0.0, 0.0, 1.0, 0.0, 0.0, 1.0, 0.0, 0.0, 1.0, 0.0, 0.0, 1.0, 0.0, 0.0, 1.0, 0.0, 0.0, 1.0, 0.0, 0.0, 1.0, 0.0, 0.0, 1.0, 0.0, 0.0, 1.0, 0.0, 0.0, 1.0, 0.0, 0.0, 1.0, 0.0, 0.0, 1.0, 0.0, 0.0, 1.0, 0.0, 0.0, 1.0, 0.0, 0.0, 1.0, 0.0, 0.0, 1.0, 0.0, 0.0, 1.0, 0.0, 0.0, 1.0, 0.0, 0.0, 1.0, 0.0, 0.0, 1.0, 0.0, 0.0, 1.0, 0.0, 0.0, 1.0, 0.0, 0.0, 1.0, 0.0, 0.0, 1.0, 0.0, 0.0, 1.0, 0.0, 0.0, 1.0, 0.0, 0.0, 1.0, 0.0, 0.0, 1.0, 0.0, 0.0, 1.0, 0.0, 0.0, 1.0, 0.0, 0.0, 1.0, 0.0, 0.0, 1.0, 0.0, 0.0, 1.0, 0.0, 0.0, 1.0, 0.0, 0.0, 1.0, 0.0, 0.0, 1.0, 0.0, 0.0, 1.0, 0.0, 0.0, 1.0, 0.0, 0.0, 1.0, 0.0, 0.0, 1.0, 0.0, 0.0, 1.0, 0.0, 0.0, 1.0, 0.0, 0.0, 1.0, 0.0, 0.0, 1.0, 0.0, 0.0, 1.0, 0.0, 0.0, 1.0, 0.0, 0.0, 1.0, 0.0, 0.0, 1.0, 0.0, 0.0, 1.0, 0.0, 0.0, 1.0, 0.0, 0.0, 1.0, 0.0, 0.0, 1.0, 0.0, 0.0, 1.0, 0.0, 0.0, 1.0, 0.0, 0.0, 1.0, 0.0, 0.0, 1.0, 0.0, 0.0, 1.0, 0.0, 0.0, 1.0, 0.0, 0.0, 1.0, 0.0, 0.0, 1.0, 0.0, 0.0, 1.0, 0.0, 0.0, 1.0, 0.0, 0.0, 1.0, 0.0, 0.0, 1.0, 0.0, 0.0, 1.0, 0.0, 0.0, 1.0, 0.0, 0.0, 1.0, 0.0, 0.0, 1.0, 0.0, 0.0, 1.0, 0.0, 0.0, 1.0, 0.0, 0.0, 1.0, 0.0, 0.0, 1.0, 0.0, 0.0, 1.0, 0.0, 0.0, 1.0, 0.0, 0.0, 1.0, 0.0, 0.0, 1.0, 0.0, 0.0, 1.0, 0.0, 0.0, 1.0, 0.0, 0.0, 1.0, 0.0, 0.0, 1.0, 0.0, 0.0, 1.0, 0.0, 0.0, 1.0, 0.0, 0.0, 1.0, 0.0, 0.0, 1.0, 0.0, 0.0, 1.0, 0.0, 0.0, 1.0, 0.0, 0.0, 1.0, 0.0, 0.0, 1.0, 0.0, 0.0, 1.0, 0.0, 0.0, 1.0, 0.0, 0.0, 1.0, 0.0, 0.0, 1.0, 0.0, 0.0, 1.0, 0.0, 0.0, 1.0, 0.0, 0.0, 1.0, 0.0, 0.0, 1.0, 0.0, 0.0, 1.0, 0.0, 0.0, 1.0, 0.0, 0.0, 1.0, 0.0, 0.0, 1.0, 0.0, 0.0, 1.0, 0.0, 0.0, 1.0, 0.0, 0.0, 1.0, 0.0, 0.0, 1.0, 0.0, 0.0, 1.0, 0.0, 0.0, 1.0, 0.0, 0.0, 1.0, 0.0, 0.0, 1.0, 0.0, 0.0, 1.0, 0.0, 0.0, 1.0, 0.0, 0.0, 1.0, 0.0, 0.0, 1.0, 0.0, 0.0, 1.0, 0.0, 0.0, 1.0, 0.0, 0.0, 1.0, 0.0, 0.0, 1.0, 0.0, 0.0, 1.0, 0.0, 0.0, 1.0, 0.0, 0.0, 1.0, 0.0, 0.0, 1.0, 0.0, 0.0, 1.0, 0.0, 0.0, 1.0, 0.0, 0.0, 1.0, 0.0, 0.0, 1.0, 0.0, 0.0, 1.0, 0.0, 0.0, 1.0, 0.0, 0.0, 1.0, 0.0, 0.0, 1.0, 0.0, 0.0, 1.0, 0.0, 0.0, 1.0, 0.0, 0.0, 1.0, 0.0, 0.0, 1.0, 0.0, 0.0, 1.0, 0.0, 0.0, -1.0, 0.0, 0.0, -1.0, 0.0, 0.0, -1.0, 0.0, 0.0, -1.0, 0.0, 0.0, -1.0, 0.0, 0.0, -1.0, 0.0, 0.0, -1.0, 0.0, 0.0, -1.0, 0.0, 0.0, -1.0, 0.0, 0.0, -1.0, 0.0, 0.0, -1.0, 0.0, 0.0, -1.0, 0.0, 0.0, -1.0, 0.0, 0.0, -1.0, 0.0, 0.0, -1.0, 0.0, 0.0, -1.0, 0.0, 0.0, -1.0, 0.0, 0.0, -1.0, 0.0, 0.0, -1.0, 0.0, 0.0, -1.0, 0.0, 0.0, -1.0, 0.0, 0.0, -1.0, 0.0, 0.0, -1.0, 0.0, 0.0, -1.0, 0.0, 0.0, -1.0, 0.0, 0.0, -1.0, 0.0, 0.0, -1.0, 0.0, 0.0, -1.0, 0.0, 0.0, -1.0, 0.0, 0.0, -1.0, 0.0, 0.0, -1.0, 0.0, 0.0, -1.0, 0.0, 0.0, -1.0, 0.0, 0.0, -1.0, 0.0, 0.0, -1.0, 0.0, 0.0, -1.0, 0.0, 0.0, -1.0, 0.0, 0.0, -1.0, 0.0, 0.0, -1.0, 0.0, 0.0, -1.0, 0.0, 0.0, -1.0, 0.0, 0.0, -1.0, 0.0, 0.0, -1.0, 0.0, 0.0, -1.0, 0.0, 0.0, -1.0, 0.0, 0.0, -1.0, 0.0, 0.0, -1.0, 0.0, 0.0, -1.0, 0.0, 0.0, -1.0, 0.0, 0.0, -1.0, 0.0, 0.0, -1.0, 0.0, 0.0, -1.0, 0.0, 0.0, -1.0, 0.0, 0.0, -1.0, 0.0, 0.0, -1.0, 0.0, 0.0, -1.0, 0.0, 0.0, -1.0, 0.0, 0.0, -1.0, 0.0, 0.0, -1.0, 0.0, 0.0, -1.0, 0.0, 0.0, -1.0, 0.0, 0.0, -1.0, 0.0, 0.0, -1.0, 0.0, 0.0, -1.0, 0.0, 0.0, -1.0, 0.0, 0.0, -1.0, 0.0, 0.0, -1.0, 0.0, 0.0, -1.0, 0.0, 0.0, -1.0, 0.0, 0.0, -1.0, 0.0, 0.0, -1.0, 0.0, 0.0, -1.0, 0.0, 0.0, -1.0, 0.0, 0.0, -1.0, 0.0, 0.0, -1.0, 0.0, 0.0, -1.0, 0.0, 0.0, -1.0, 0.0, 0.0, -1.0, 0.0, 0.0, -1.0, 0.0, 0.0, -1.0, 0.0, 0.0, -1.0, 0.0, 0.0, -1.0, 0.0, 0.0, -1.0, 0.0, 0.0, -1.0, 0.0, 0.0, -1.0, 0.0, 0.0, -1.0, 0.0, 0.0, -1.0, 0.0, 0.0, -1.0, 0.0, 0.0, -1.0, 0.0, 0.0, -1.0, 0.0, 0.0, -1.0, 0.0, 0.0, -1.0, 0.0, 0.0, -1.0, 0.0, 0.0, -1.0, 0.0, 0.0, -1.0, 0.0, 0.0, -1.0, 0.0, 0.0, -1.0, 0.0, 0.0, -1.0, 0.0, 0.0, -1.0, 0.0, 0.0, -1.0, 0.0, 0.0, -1.0, 0.0, 0.0, -1.0, 0.0, 0.0, -1.0, 0.0, 0.0, -1.0, 0.0, 0.0, -1.0, 0.0, 0.0, -1.0, 0.0, 0.0, -1.0, 0.0, 0.0, -1.0, 0.0, 0.0, -1.0, 0.0, 0.0, -1.0, 0.0, 0.0, -1.0, 0.0, 0.0, -1.0, 0.0, 0.0, -1.0, 0.0, 0.0, -1.0, 0.0, 0.0, -1.0, 0.0, 0.0, -1.0, 0.0, 0.0, -1.0, 0.0, 0.0, -1.0, 0.0, 0.0, -1.0, 0.0, 0.0, -1.0, 0.0, 0.0, -1.0, 0.0, 0.0, -1.0, 0.0, 0.0, -1.0, 0.0, 0.0, -1.0, 0.0, 0.0, -1.0, 0.0, 0.0, -1.0, 0.0, 0.0, -1.0, 0.0, 0.0, -1.0, 0.0, 0.0, -1.0, 0.0, 0.0, -1.0, 0.0, 0.0, -1.0, 0.0, 0.0, -1.0, 0.0, 0.0, -1.0, 0.0, 0.0, -1.0, 0.0, 0.0, -1.0, 0.0, 0.0, -1.0, 0.0, 0.0, -1.0, 0.0, 0.0, -1.0, 0.0, 0.0, -1.0, 0.0, 0.0, -1.0, 0.0, 0.0, -1.0, 0.0, 0.0, -1.0, 0.0, 0.0, -1.0, 0.0, 0.0, -1.0, 0.0, 0.0, -1.0, 0.0, 0.0, -1.0, 0.0, 0.0, -1.0, 0.0, 0.0, -1.0, 0.0, 0.0, -1.0, 0.0, 0.0, -1.0, 0.0, 0.0, -1.0, 0.0, 0.0, -1.0, 0.0, 0.0, -1.0, 0.0, 0.0, -1.0, 0.0, 0.0, -1.0, 0.0, 0.0, -1.0, 0.0, 0.0, -1.0, 0.0, 0.0, -1.0, 0.0, 0.0, -1.0, 0.0, 0.0, -1.0, 0.0, 0.0, -1.0, 0.0, 0.0, -1.0, 0.0, 0.0, -1.0, 0.0, 0.0, -1.0, 0.0, 0.0, -1.0, 0.0, 0.0, -1.0, 0.0, 0.0, -1.0, 0.0, 0.0, -1.0, 0.0, 0.0, -1.0, 0.0, 0.0, -1.0, 0.0, 0.0, -1.0, 0.0, 0.0, -1.0, 0.0, 0.0, -1.0, 0.0, 0.0, -1.0, 0.0, 0.0, -1.0, 0.0, 0.0, -1.0, 0.0, 0.0, -1.0, 0.0, 0.0, -1.0, 0.0, 0.0, -1.0, 0.0, 0.0, -1.0, 0.0, 0.0, -1.0, 0.0, 0.0, -1.0, 0.0, 0.0, -1.0, 0.0, 0.0, -1.0, 0.0, 0.0, -1.0, 0.0, 0.0, -1.0, 0.0, 0.0, -1.0, 0.0, 0.0, -1.0, 0.0, 0.0, -1.0, 0.0, 0.0, -1.0, 0.0, 0.0, -1.0, 0.0, 0.0, -1.0, 0.0, 0.0, -1.0, 0.0, 0.0, -1.0, 0.0, 0.0, -1.0, 0.0, 0.0, -1.0, 0.0, 0.0, -1.0, 0.0, 0.0, -1.0, 0.0, 0.0, -1.0, 0.0, 0.0, -1.0, 0.0, 0.0, -1.0, 0.0, 0.0, -1.0, 0.0, 0.0, -1.0, 0.0, 0.0, -1.0, 0.0, 0.0, -1.0, 0.0, 0.0, -1.0, 0.0, 0.0, -1.0, 0.0, -1.0, 0.0, 0.0, -1.0, 0.0, 0.0, -1.0, 0.0, 0.0, -1.0, 0.0, 0.0, -1.0, 0.0, 0.0, -1.0, 0.0, 0.0, -1.0, 0.0, 0.0, -1.0, 0.0, 0.0, -1.0, 0.0, 0.0, -1.0, 0.0, 0.0, -1.0, 0.0, 0.0, -1.0, 0.0, 0.0, -1.0, 0.0, 0.0, -1.0, 0.0, 0.0, -1.0, 0.0, 0.0, -1.0, 0.0, 0.0, -1.0, 0.0, 0.0, -1.0, 0.0, 0.0, -1.0, 0.0, 0.0, -1.0, 0.0, 0.0, -1.0, 0.0, 0.0, -1.0, 0.0, 0.0, -1.0, 0.0, 0.0, -1.0, 0.0, 0.0, -1.0, 0.0, 0.0, -1.0, 0.0, 0.0, -1.0, 0.0, 0.0, -1.0, 0.0, 0.0, -1.0, 0.0, 0.0, -1.0, 0.0, 0.0, -1.0, 0.0, 0.0, -1.0, 0.0, 0.0, -1.0, 0.0, 0.0, -1.0, 0.0, 0.0, -1.0, 0.0, 0.0, -1.0, 0.0, 0.0, -1.0, 0.0, 0.0, -1.0, 0.0, 0.0, -1.0, 0.0, 0.0, -1.0, 0.0, 0.0, -1.0, 0.0, 0.0, -1.0, 0.0, 0.0, -1.0, 0.0, 0.0, -1.0, 0.0, 0.0, -1.0, 0.0, 0.0, -1.0, 0.0, 0.0, -1.0, 0.0, 0.0, -1.0, 0.0, 0.0, -1.0, 0.0, 0.0, -1.0, 0.0, 0.0, -1.0, 0.0, 0.0, -1.0, 0.0, 0.0, -1.0, 0.0, 0.0, -1.0, 0.0, 0.0, -1.0, 0.0, 0.0, -1.0, 0.0, 0.0, -1.0, 0.0, 0.0, -1.0, 0.0, 0.0, -1.0, 0.0, 0.0, -1.0, 0.0, 0.0, -1.0, 0.0, 0.0, -1.0, 0.0, 0.0, -1.0, 0.0, 0.0, -1.0, 0.0, 0.0, -1.0, 0.0, 0.0, -1.0, 0.0, 0.0, -1.0, 0.0, 0.0, -1.0, 0.0, 0.0, -1.0, 0.0, 0.0, -1.0, 0.0, 0.0, -1.0, 0.0, 0.0, -1.0, 0.0, 0.0, -1.0, 0.0, 0.0, -1.0, 0.0, 0.0, -1.0, 0.0, 0.0, -1.0, 0.0, 0.0, -1.0, 0.0, 0.0, -1.0, 0.0, 0.0, -1.0, 0.0, 0.0, -1.0, 0.0, 0.0, -1.0, 0.0, 0.0, -1.0, 0.0, 0.0, -1.0, 0.0, 0.0, -1.0, 0.0, 0.0, -1.0, 0.0, 0.0, -1.0, 0.0, 0.0, -1.0, 0.0, 0.0, -1.0, 0.0, 0.0, -1.0, 0.0, 0.0, -1.0, 0.0, 0.0, -1.0, 0.0, 0.0, -1.0, 0.0, 0.0, -1.0, 0.0, 0.0, 1.0, 0.0, 0.0, 1.0, 0.0, 0.0, 1.0, 0.0, 0.0, 1.0, 0.0, 0.0, 1.0, 0.0, 0.0, 1.0, 0.0, 0.0, 1.0, 0.0, 0.0, 1.0, 0.0, 0.0, 1.0, 0.0, 0.0, 1.0, 0.0, 0.0, 1.0, 0.0, 0.0, 1.0, 0.0, 0.0, 1.0, 0.0, 0.0, 1.0, 0.0, 0.0, 1.0, 0.0, 0.0, 1.0, 0.0, 0.0, 1.0, 0.0, 0.0, 1.0, 0.0, 0.0, 1.0, 0.0, 0.0, 1.0, 0.0, 0.0, 1.0, 0.0, 0.0, 1.0, 0.0, 0.0, 1.0, 0.0, 0.0, 1.0, 0.0, 0.0, 1.0, 0.0, 0.0, 1.0, 0.0, 0.0, 1.0, 0.0, 0.0, 1.0, 0.0, 0.0, 1.0, 0.0, 0.0, 1.0, 0.0, 0.0, 1.0, 0.0, 0.0, 1.0, 0.0, 0.0, 1.0, 0.0, 0.0, 1.0, 0.0, 0.0, 1.0, 0.0, 0.0, 1.0, 0.0, 0.0, 1.0, 0.0, 0.0, 1.0, 0.0, 0.0, 1.0, 0.0, 0.0, 1.0, 0.0, 0.0, 1.0, 0.0, 0.0, 1.0, 0.0, 0.0, 1.0, 0.0, 0.0, 1.0, 0.0, 0.0, 1.0, 0.0, 0.0, 1.0, 0.0, 0.0, 1.0, 0.0, 0.0, 1.0, 0.0, 0.0, 1.0, 0.0, 0.0, 1.0, 0.0, 0.0, 1.0, 0.0, 0.0, 1.0, 0.0, 0.0, 1.0, 0.0, 0.0, 1.0, 0.0, 0.0, 1.0, 0.0, 0.0, 1.0, 0.0, 0.0, 1.0, 0.0, 0.0, 1.0, 0.0, 0.0, 1.0, 0.0, 0.0, 1.0, 0.0, 0.0, 1.0, 0.0, 0.0, 1.0, 0.0, 0.0, 1.0, 0.0, 0.0, 1.0, 0.0, 0.0, 1.0, 0.0, 0.0, 1.0, 0.0, 0.0, 1.0, 0.0, 0.0, 1.0, 0.0, 0.0, 1.0, 0.0, 0.0, 1.0, 0.0, 0.0, 1.0, 0.0, 0.0, 1.0, 0.0, 0.0, 1.0, 0.0, 0.0, 1.0, 0.0, 0.0, 1.0, 0.0, 0.0, 1.0, 0.0, 0.0, 1.0, 0.0, 0.0, 1.0, 0.0, 0.0, 1.0, 0.0, 0.0, 1.0, 0.0, 0.0, 1.0, 0.0, 0.0, 1.0, 0.0, 0.0, 1.0, 0.0, 0.0, 1.0, 0.0, 0.0, 1.0, 0.0, 0.0, 1.0, 0.0, 0.0, 1.0, 0.0, 0.0, 1.0, 0.0, 0.0, 1.0, 0.0, 0.0, 1.0, 0.0, 0.0, 1.0, 0.0, 0.0, 1.0, 0.0, 0.0, 1.0, 0.0, 0.0, 1.0, 0.0, 0.0, 1.0, 0.0, 0.0, 1.0, 0.0, 0.0, 1.0, 0.0, 0.0, 1.0, 0.0, 0.0, 1.0, 0.0, 0.0, 1.0, 0.0, 0.0, 1.0, 0.0, 0.0, 1.0, 0.0, 0.0, 1.0, 0.0, 0.0, 1.0, 0.0, 0.0, 1.0, 0.0, 0.0, 1.0, 0.0, 0.0, 1.0, 0.0, 0.0, 1.0, 0.0, 0.0, 1.0, 0.0, 0.0, 1.0, 0.0, 0.0, 1.0, 0.0, 0.0, 1.0, 0.0, 0.0, 1.0, 0.0, 0.0, 1.0, 0.0, 0.0, 1.0, 0.0, 0.0, 1.0, 0.0, 0.0, 1.0, 0.0, 0.0, 1.0, 0.0, 0.0, 1.0, 0.0, 0.0, 1.0, 0.0, 0.0, 1.0, 0.0, 0.0, 1.0, 0.0, 0.0, 1.0, 0.0, 0.0, 1.0, 0.0, 0.0, 1.0, 0.0, 0.0, 1.0, 0.0, 0.0, 1.0, 0.0, 0.0, 1.0, 0.0, 0.0, 1.0, 0.0, 0.0, 1.0, 0.0, 0.0, 1.0, 0.0, 0.0, 1.0, 0.0, 0.0, 1.0, 0.0, 0.0, 1.0, 0.0, 0.0, 1.0, 0.0, 0.0, 1.0, 0.0, 0.0, 1.0, 0.0, 0.0, 1.0, 0.0, 0.0, 1.0, 0.0, 0.0, 1.0, 0.0, 0.0, 1.0, 0.0, 0.0, 1.0, 0.0, 0.0, 1.0, 0.0, 0.0, 1.0, 0.0, 0.0, 1.0, 0.0, 0.0, 1.0, 0.0, 0.0, 1.0, 0.0])] * 3)])

# ---- objects
ob_cacto_1 = bpy.data.objects.new('Cacto_1', me_cacto_1)

# ---- transforms, parenting, visibility, modifiers, constraints
ob_cacto_1.location = (0.0, 0.0, 0.0)
ob_cacto_1.rotation_euler = (1.571, -0.0, 0.0)
ob_cacto_1.lineart.crease_threshold = 0.0

# ---- collection membership
col_collection_1.objects.link(ob_cacto_1)

# ---- scene / render settings (as saved in the file)
scene.frame_start = 1; scene.frame_end = 250; scene.frame_set(1)
scene.render.engine = 'BLENDER_EEVEE_NEXT'
scene.render.resolution_percentage = 50
scene.render.dither_intensity = 0.0
scene.cycles.use_denoising = False
scene.cycles.samples = 128
scene.cycles.sampling_pattern = 'TABULATED_SOBOL'
scene.cycles.use_adaptive_sampling = False
scene.cycles.use_light_tree = False
scene.cycles.blur_glossy = 0.0
scene.cycles.sample_clamp_indirect = 0.0
scene.view_settings.view_transform = 'Standard'
bpy.context.view_layer.update()

# ---- added for rendering (the .blend has no active camera and no usable light): camera, sun
cam_auto = bpy.data.cameras.new('AutoCamera')
cam_auto.lens = 50.0
cam_auto.sensor_width = 36.0
cam_auto.clip_end = 1000.0
ob_auto_camera = bpy.data.objects.new('AutoCamera', cam_auto)
scene.collection.objects.link(ob_auto_camera)
ob_auto_camera.location = (28.1007, -28.1209, 32.0806)
ob_auto_camera.rotation_euler = (1.09748, -7.21219e-08, 0.694738)
scene.camera = ob_auto_camera
light_auto_sun = bpy.data.lights.new('AutoSun', 'SUN')
light_auto_sun.energy = 3.0
light_auto_sun.angle = 0.0523599
ob_auto_sun = bpy.data.objects.new('AutoSun', light_auto_sun)
scene.collection.objects.link(ob_auto_sun)
ob_auto_sun.rotation_euler = (0.872665, 0.174533, 0.523599)
bpy.context.view_layer.update()

